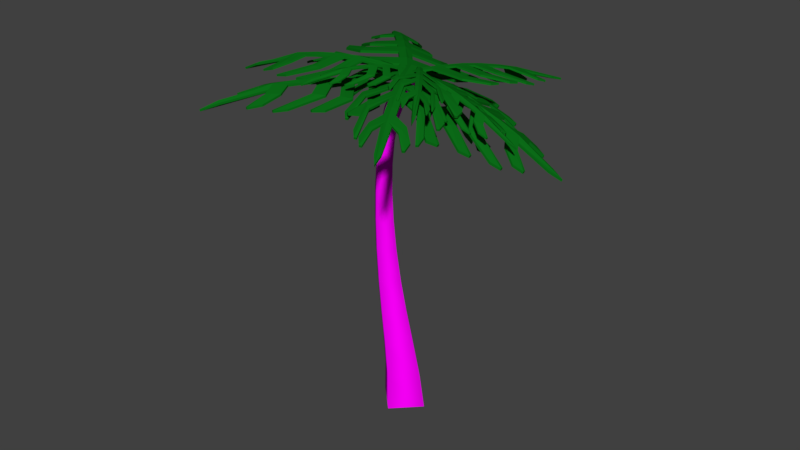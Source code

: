# Source: Palm_Tree3.blend  (saved by Blender 2.78.0; exported with 4.5.12 LTS)
import bpy
from mathutils import Matrix  # noqa: F401  (used for matrix-valued properties, if any)

bpy.ops.wm.read_factory_settings(use_empty=True)
scene = bpy.context.scene
scene.name = 'Scene'

# ---- collections
col_collection_1 = bpy.data.collections.new('Collection 1'); scene.collection.children.link(col_collection_1)

# ---- images (referenced by path relative to the original .blend; pixels are not part of the script)
import os
ASSET_DIR = os.environ.get("B2B_ASSET_DIR", "")  # directory of the original .blend (textures are referenced by path, not embedded)
HERE = os.path.dirname(os.path.abspath(__file__))  # packed textures are extracted next to this script under _unpacked/

def load_image(name, relpath, width, height, colorspace="sRGB"):
    """Load a texture the original file referenced (path relative to the .blend, or extracted next to this script)."""
    p = next((c for c in (os.path.join(HERE, relpath), os.path.join(ASSET_DIR, relpath)) if relpath and os.path.exists(c)), "")
    if p:
        img = bpy.data.images.load(p, check_existing=True)
        img.name = name
    else:  # same state as the original file: an image datablock whose file is absent (Cycles renders it pink)
        img = bpy.data.images.new(name, width, height)
        img.source = "FILE"
        img.filepath = "//" + (relpath or name)
    img.colorspace_settings.name = colorspace
    return img
img_msyop1k_jpg = load_image('msyOp1k.jpg', 'msyOp1k.jpg', 1024, 1024, 'sRGB')

# ---- materials (node trees are filled in below, after node groups)
mat_fronds = bpy.data.materials.new('Fronds')
mat_fronds.alpha_threshold = 0.0
mat_fronds.roughness = 0.5
mat_palm_wood = bpy.data.materials.new('Palm wood')
mat_palm_wood.alpha_threshold = 0.0
mat_palm_wood.roughness = 0.5

# ---- material node trees
mat_fronds.use_nodes = True; mat_fronds.node_tree.nodes.clear()
_N = mat_fronds.node_tree.nodes; _L = mat_fronds.node_tree.links
n0 = _N.new('ShaderNodeOutputMaterial'); n0.name = 'Material Output'; n0.location = (300, 300)
n1 = _N.new('ShaderNodeBsdfDiffuse'); n1.name = 'Diffuse BSDF'; n1.location = (10, 300)
n1.inputs[0].default_value = (0.00354, 0.1523, 0.009197, 1.0)
_L.new(n1.outputs[0], n0.inputs[0])
n0.is_active_output = True
mat_palm_wood.use_nodes = True; mat_palm_wood.node_tree.nodes.clear()
_N = mat_palm_wood.node_tree.nodes; _L = mat_palm_wood.node_tree.links
n0 = _N.new('ShaderNodeOutputMaterial'); n0.name = 'Material Output'; n0.location = (300, 300)
n1 = _N.new('ShaderNodeBsdfDiffuse'); n1.name = 'Diffuse BSDF'; n1.location = (10, 300)
n2 = _N.new('ShaderNodeTexImage'); n2.name = 'Image Texture'; n2.location = (-180, 300)
n2.width = 140
n2.image = img_msyop1k_jpg
_L.new(n1.outputs[0], n0.inputs[0])
_L.new(n2.outputs[0], n1.inputs[0])
n0.is_active_output = True

# ---- world
world_world = bpy.data.worlds.new('World'); scene.world = world_world
world_world.color = (0.05088, 0.05088, 0.05088)
world_world.use_sun_shadow = False
world_world.sun_shadow_jitter_overblur = 0.0
world_world.cycles.sampling_method = 'MANUAL'

# ---- meshes
me_cube_019 = bpy.data.meshes.new('Cube.019')
me_cube_019.from_pydata([(-1.933, -1.603, -0.5323), (-3.375, -2.274, -0.9415), (-3.447, -1.283, -0.5551), (-5.124, -1.747, -1.12), (-4.861, -0.9157, -0.6752), (-6.812, -1.123, -1.422), (-7.07, -0.4682, -0.947), (-7.983, -0.7399, -1.395), (-2.103, -0.2066, -0.1134), (-0.4407, -0.2066, -0.07172), (0.7834, -0.2066, -0.07172), (-3.371, -0.2066, -0.2143), (-5.233, -0.2066, -0.4673), (-1.268, -1.853, -0.5557), (-2.702, -2.524, -0.8923), (-2.774, -1.533, -0.5455), (-4.441, -1.997, -1.027), (-4.18, -1.166, -0.6274), (-6.12, -1.373, -1.283), (-5.907, -0.2066, -0.5885), (-6.375, -0.7181, -0.8512), (-7.284, -0.9898, -1.236), (-9.086, -0.1054, -1.363), (-7.972, -0.8648, -1.388), (-6.801, -0.5931, -0.9031), (-3.78, -0.08166, -0.2161), (-4.597, -1.041, -0.6499), (-6.802, -1.248, -1.412), (-6.33, -0.08166, -0.6293), (-3.188, -1.408, -0.5484), (-5.113, -1.872, -1.114), (-2.503, -0.08166, -0.09555), (-1.68, -1.728, -0.5378), (-0.8291, -0.08166, -0.02915), (-3.365, -2.399, -0.9397), (-2.772, 0.04329, -0.07175), (-1.101, 0.04329, 0.0116), (0.645, 0.04329, 0.01594), (-4.048, 0.04329, -0.2046), (-5.377, 0.04329, -0.4044), (-1.933, 1.69, -0.5323), (-3.375, 2.361, -0.9415), (-3.447, 1.37, -0.5551), (-5.124, 1.833, -1.12), (-4.861, 1.002, -0.6752), (-6.812, 1.21, -1.422), (-6.598, 0.04329, -0.6415), (-7.07, 0.5547, -0.947), (-7.983, 0.8264, -1.395), (-9.946, 0.04329, -1.542), (-2.103, 0.2932, -0.1134), (-0.4407, 0.2932, -0.07172), (0.7834, 0.2932, -0.07172), (-3.371, 0.2932, -0.2143), (-5.233, 0.2932, -0.4673), (-1.268, 1.939, -0.5557), (-2.702, 2.611, -0.8923), (-2.774, 1.62, -0.5455), (-4.441, 2.083, -1.027), (-4.18, 1.252, -0.6274), (-6.12, 1.46, -1.283), (-5.907, 0.2932, -0.5885), (-6.375, 0.8046, -0.8512), (-7.284, 1.076, -1.236), (-9.086, 0.192, -1.363), (-7.972, 0.9514, -1.388), (-6.801, 0.6797, -0.9031), (-3.78, 0.1682, -0.2161), (-4.597, 1.127, -0.6499), (-6.802, 1.335, -1.412), (-6.33, 0.1682, -0.6293), (-3.188, 1.495, -0.5484), (-5.113, 1.958, -1.114), (-2.503, 0.1682, -0.09555), (-1.68, 1.814, -0.5378), (-0.8291, 0.1682, -0.02915), (-3.365, 2.486, -0.9397), (-1.069, 0.04329, -0.0837), (0.677, 0.04329, -0.07936), (-2.74, 0.04329, -0.1671), (-4.016, 0.04329, -0.2999), (-5.345, 0.04329, -0.4997), (-1.901, -1.603, -0.6276), (-3.343, -2.274, -1.037), (-3.415, -1.283, -0.6504), (-5.092, -1.747, -1.215), (-4.829, -0.9157, -0.7705), (-6.78, -1.123, -1.517), (-6.566, 0.04329, -0.7368), (-7.038, -0.4682, -1.042), (-7.951, -0.7399, -1.49), (-9.914, 0.04329, -1.637), (-0.4087, -0.2066, -0.167), (0.8154, -0.2066, -0.167), (-2.071, -0.2066, -0.2087), (-3.339, -0.2066, -0.3096), (-5.201, -0.2066, -0.5626), (-1.236, -1.853, -0.651), (-2.67, -2.524, -0.9876), (-2.742, -1.533, -0.6408), (-4.409, -1.997, -1.122), (-4.148, -1.166, -0.7227), (-6.088, -1.373, -1.378), (-5.874, -0.2066, -0.6838), (-6.343, -0.7181, -0.9465), (-7.252, -0.9898, -1.331), (-9.054, -0.1054, -1.458), (-5.081, -1.872, -1.209), (-3.156, -1.408, -0.6438), (-0.797, -0.08166, -0.1245), (-4.565, -1.041, -0.7452), (-3.748, -0.08166, -0.3114), (-2.471, -0.08166, -0.1909), (-6.77, -1.248, -1.507), (-6.298, -0.08166, -0.7246), (-6.768, -0.5931, -0.9984), (-1.648, -1.728, -0.6331), (-7.94, -0.8648, -1.484), (-3.333, -2.399, -1.035), (-1.901, 1.69, -0.6276), (-3.343, 2.361, -1.037), (-3.415, 1.37, -0.6504), (-5.092, 1.833, -1.215), (-4.829, 1.002, -0.7705), (-6.78, 1.21, -1.517), (-7.038, 0.5547, -1.042), (-7.951, 0.8264, -1.49), (-0.4087, 0.2932, -0.167), (0.8154, 0.2932, -0.167), (-2.071, 0.2932, -0.2087), (-3.339, 0.2932, -0.3096), (-5.201, 0.2932, -0.5626), (-1.236, 1.939, -0.651), (-2.67, 2.611, -0.9876), (-2.742, 1.62, -0.6408), (-4.409, 2.083, -1.122), (-4.148, 1.252, -0.7227), (-6.088, 1.46, -1.378), (-5.874, 0.2932, -0.6838), (-6.343, 0.8046, -0.9465), (-7.252, 1.076, -1.331), (-9.054, 0.192, -1.458), (-5.081, 1.958, -1.209), (-3.156, 1.495, -0.6438), (-0.797, 0.1682, -0.1245), (-4.565, 1.127, -0.7452), (-3.748, 0.1682, -0.3114), (-2.471, 0.1682, -0.1909), (-6.77, 1.335, -1.507), (-6.298, 0.1682, -0.7246), (-6.768, 0.6797, -0.9984), (-1.648, 1.814, -0.6331), (-7.94, 0.9514, -1.484), (-3.333, 2.486, -1.035)], [], [(2, 29, 30, 3), (36, 33, 9, 10, 37), (38, 25, 26, 4), (36, 33, 9, 8, 31, 35), (4, 26, 27, 5), (35, 31, 8, 11, 25, 38), (39, 12, 19, 28, 46), (38, 25, 11, 12, 39), (46, 28, 24, 6), (36, 33, 32, 0), (6, 24, 23, 7), (0, 32, 34, 1), (46, 28, 19, 22, 49), (35, 31, 29, 2), (24, 20, 21, 23), (25, 11, 17, 26), (26, 17, 18, 27), (28, 19, 20, 24), (31, 8, 15, 29), (29, 15, 16, 30), (33, 9, 13, 32), (32, 13, 14, 34), (42, 43, 72, 71), (36, 37, 52, 51, 75), (38, 44, 68, 67), (36, 35, 73, 50, 51, 75), (44, 45, 69, 68), (35, 38, 67, 53, 50, 73), (39, 46, 70, 61, 54), (38, 39, 54, 53, 67), (46, 47, 66, 70), (36, 40, 74, 75), (47, 48, 65, 66), (40, 41, 76, 74), (46, 49, 64, 61, 70), (35, 42, 71, 73), (66, 65, 63, 62), (67, 68, 59, 53), (68, 69, 60, 59), (70, 66, 62, 61), (73, 71, 57, 50), (71, 72, 58, 57), (75, 74, 55, 51), (74, 76, 56, 55), (84, 85, 107, 108), (77, 78, 93, 92, 109), (80, 86, 110, 111), (77, 79, 112, 94, 92, 109), (86, 87, 113, 110), (79, 80, 111, 95, 94, 112), (81, 88, 114, 103, 96), (80, 81, 96, 95, 111), (88, 89, 115, 114), (77, 82, 116, 109), (89, 90, 117, 115), (82, 83, 118, 116), (88, 91, 106, 103, 114), (79, 84, 108, 112), (115, 117, 105, 104), (111, 110, 101, 95), (110, 113, 102, 101), (114, 115, 104, 103), (112, 108, 99, 94), (108, 107, 100, 99), (109, 116, 97, 92), (116, 118, 98, 97), (121, 143, 142, 122), (77, 144, 127, 128, 78), (80, 146, 145, 123), (77, 144, 127, 129, 147, 79), (123, 145, 148, 124), (79, 147, 129, 130, 146, 80), (81, 131, 138, 149, 88), (80, 146, 130, 131, 81), (88, 149, 150, 125), (77, 144, 151, 119), (125, 150, 152, 126), (119, 151, 153, 120), (88, 149, 138, 141, 91), (79, 147, 143, 121), (150, 139, 140, 152), (146, 130, 136, 145), (145, 136, 137, 148), (149, 138, 139, 150), (147, 129, 134, 143), (143, 134, 135, 142), (144, 127, 132, 151), (151, 132, 133, 153), (51, 55, 132, 127), (18, 17, 101, 102), (55, 56, 133, 132), (19, 12, 96, 103), (50, 57, 134, 129), (20, 19, 103, 104), (57, 58, 135, 134), (21, 20, 104, 105), (69, 45, 124, 148), (53, 59, 136, 130), (22, 19, 103, 106), (59, 60, 137, 136), (3, 30, 107, 85), (30, 16, 100, 107), (54, 61, 138, 131), (61, 62, 139, 138), (37, 10, 93, 78), (36, 0, 82, 77), (62, 63, 140, 139), (0, 1, 83, 82), (61, 64, 141, 138), (35, 2, 84, 79), (72, 43, 122, 142), (58, 72, 142, 135), (2, 3, 85, 84), (1, 34, 118, 83), (38, 4, 86, 80), (52, 37, 78, 128), (27, 18, 102, 113), (4, 5, 87, 86), (40, 36, 77, 119), (46, 6, 89, 88), (41, 40, 119, 120), (6, 7, 90, 89), (76, 41, 120, 153), (42, 35, 79, 121), (60, 69, 148, 137), (43, 42, 121, 122), (23, 21, 105, 117), (10, 9, 92, 93), (44, 38, 80, 123), (34, 14, 98, 118), (8, 9, 92, 94), (45, 44, 123, 124), (49, 22, 106, 91), (11, 8, 94, 95), (47, 46, 88, 125), (7, 23, 117, 90), (12, 11, 95, 96), (48, 47, 125, 126), (13, 9, 92, 97), (63, 65, 152, 140), (51, 52, 128, 127), (14, 13, 97, 98), (56, 76, 153, 133), (51, 50, 129, 127), (15, 8, 94, 99), (64, 49, 91, 141), (50, 53, 130, 129), (16, 15, 99, 100), (65, 48, 126, 152), (53, 54, 131, 130), (5, 27, 113, 87), (17, 11, 95, 101)])
me_cube_019.materials.append(mat_fronds)
me_cube_019.use_remesh_preserve_volume = False
me_cube_019.use_remesh_preserve_attributes = False
me_cube_019.use_mirror_vertex_groups = False
me_cube_019.update()
me_cube_018 = bpy.data.meshes.new('Cube.018')
me_cube_018.from_pydata([(-1.933, -1.603, -0.5323), (-3.375, -2.274, -0.9415), (-3.447, -1.283, -0.5551), (-5.124, -1.747, -1.12), (-4.861, -0.9157, -0.6752), (-6.812, -1.123, -1.422), (-7.07, -0.4682, -0.947), (-7.983, -0.7399, -1.395), (-2.103, -0.2066, -0.1134), (-0.4407, -0.2066, -0.07172), (0.7834, -0.2066, -0.07172), (-3.371, -0.2066, -0.2143), (-5.233, -0.2066, -0.4673), (-1.268, -1.853, -0.5557), (-2.702, -2.524, -0.8923), (-2.774, -1.533, -0.5455), (-4.441, -1.997, -1.027), (-4.18, -1.166, -0.6274), (-6.12, -1.373, -1.283), (-5.907, -0.2066, -0.5885), (-6.375, -0.7181, -0.8512), (-7.284, -0.9898, -1.236), (-9.086, -0.1054, -1.363), (-7.972, -0.8648, -1.388), (-6.801, -0.5931, -0.9031), (-3.78, -0.08166, -0.2161), (-4.597, -1.041, -0.6499), (-6.802, -1.248, -1.412), (-6.33, -0.08166, -0.6293), (-3.188, -1.408, -0.5484), (-5.113, -1.872, -1.114), (-2.503, -0.08166, -0.09555), (-1.68, -1.728, -0.5378), (-0.8291, -0.08166, -0.02915), (-3.365, -2.399, -0.9397), (-2.772, 0.04329, -0.07175), (-1.101, 0.04329, 0.0116), (0.645, 0.04329, 0.01594), (-4.048, 0.04329, -0.2046), (-5.377, 0.04329, -0.4044), (-1.933, 1.69, -0.5323), (-3.375, 2.361, -0.9415), (-3.447, 1.37, -0.5551), (-5.124, 1.833, -1.12), (-4.861, 1.002, -0.6752), (-6.812, 1.21, -1.422), (-6.598, 0.04329, -0.6415), (-7.07, 0.5547, -0.947), (-7.983, 0.8264, -1.395), (-9.946, 0.04329, -1.542), (-2.103, 0.2932, -0.1134), (-0.4407, 0.2932, -0.07172), (0.7834, 0.2932, -0.07172), (-3.371, 0.2932, -0.2143), (-5.233, 0.2932, -0.4673), (-1.268, 1.939, -0.5557), (-2.702, 2.611, -0.8923), (-2.774, 1.62, -0.5455), (-4.441, 2.083, -1.027), (-4.18, 1.252, -0.6274), (-6.12, 1.46, -1.283), (-5.907, 0.2932, -0.5885), (-6.375, 0.8046, -0.8512), (-7.284, 1.076, -1.236), (-9.086, 0.192, -1.363), (-7.972, 0.9514, -1.388), (-6.801, 0.6797, -0.9031), (-3.78, 0.1682, -0.2161), (-4.597, 1.127, -0.6499), (-6.802, 1.335, -1.412), (-6.33, 0.1682, -0.6293), (-3.188, 1.495, -0.5484), (-5.113, 1.958, -1.114), (-2.503, 0.1682, -0.09555), (-1.68, 1.814, -0.5378), (-0.8291, 0.1682, -0.02915), (-3.365, 2.486, -0.9397), (-1.069, 0.04329, -0.0837), (0.677, 0.04329, -0.07936), (-2.74, 0.04329, -0.1671), (-4.016, 0.04329, -0.2999), (-5.345, 0.04329, -0.4997), (-1.901, -1.603, -0.6276), (-3.343, -2.274, -1.037), (-3.415, -1.283, -0.6504), (-5.092, -1.747, -1.215), (-4.829, -0.9157, -0.7705), (-6.78, -1.123, -1.517), (-6.566, 0.04329, -0.7368), (-7.038, -0.4682, -1.042), (-7.951, -0.7399, -1.49), (-9.914, 0.04329, -1.637), (-0.4087, -0.2066, -0.167), (0.8154, -0.2066, -0.167), (-2.071, -0.2066, -0.2087), (-3.339, -0.2066, -0.3096), (-5.201, -0.2066, -0.5626), (-1.236, -1.853, -0.651), (-2.67, -2.524, -0.9876), (-2.742, -1.533, -0.6408), (-4.409, -1.997, -1.122), (-4.148, -1.166, -0.7227), (-6.088, -1.373, -1.378), (-5.874, -0.2066, -0.6838), (-6.343, -0.7181, -0.9465), (-7.252, -0.9898, -1.331), (-9.054, -0.1054, -1.458), (-5.081, -1.872, -1.209), (-3.156, -1.408, -0.6438), (-0.797, -0.08166, -0.1245), (-4.565, -1.041, -0.7452), (-3.748, -0.08166, -0.3114), (-2.471, -0.08166, -0.1909), (-6.77, -1.248, -1.507), (-6.298, -0.08166, -0.7246), (-6.768, -0.5931, -0.9984), (-1.648, -1.728, -0.6331), (-7.94, -0.8648, -1.484), (-3.333, -2.399, -1.035), (-1.901, 1.69, -0.6276), (-3.343, 2.361, -1.037), (-3.415, 1.37, -0.6504), (-5.092, 1.833, -1.215), (-4.829, 1.002, -0.7705), (-6.78, 1.21, -1.517), (-7.038, 0.5547, -1.042), (-7.951, 0.8264, -1.49), (-0.4087, 0.2932, -0.167), (0.8154, 0.2932, -0.167), (-2.071, 0.2932, -0.2087), (-3.339, 0.2932, -0.3096), (-5.201, 0.2932, -0.5626), (-1.236, 1.939, -0.651), (-2.67, 2.611, -0.9876), (-2.742, 1.62, -0.6408), (-4.409, 2.083, -1.122), (-4.148, 1.252, -0.7227), (-6.088, 1.46, -1.378), (-5.874, 0.2932, -0.6838), (-6.343, 0.8046, -0.9465), (-7.252, 1.076, -1.331), (-9.054, 0.192, -1.458), (-5.081, 1.958, -1.209), (-3.156, 1.495, -0.6438), (-0.797, 0.1682, -0.1245), (-4.565, 1.127, -0.7452), (-3.748, 0.1682, -0.3114), (-2.471, 0.1682, -0.1909), (-6.77, 1.335, -1.507), (-6.298, 0.1682, -0.7246), (-6.768, 0.6797, -0.9984), (-1.648, 1.814, -0.6331), (-7.94, 0.9514, -1.484), (-3.333, 2.486, -1.035)], [], [(2, 29, 30, 3), (36, 33, 9, 10, 37), (38, 25, 26, 4), (36, 33, 9, 8, 31, 35), (4, 26, 27, 5), (35, 31, 8, 11, 25, 38), (39, 12, 19, 28, 46), (38, 25, 11, 12, 39), (46, 28, 24, 6), (36, 33, 32, 0), (6, 24, 23, 7), (0, 32, 34, 1), (46, 28, 19, 22, 49), (35, 31, 29, 2), (24, 20, 21, 23), (25, 11, 17, 26), (26, 17, 18, 27), (28, 19, 20, 24), (31, 8, 15, 29), (29, 15, 16, 30), (33, 9, 13, 32), (32, 13, 14, 34), (42, 43, 72, 71), (36, 37, 52, 51, 75), (38, 44, 68, 67), (36, 35, 73, 50, 51, 75), (44, 45, 69, 68), (35, 38, 67, 53, 50, 73), (39, 46, 70, 61, 54), (38, 39, 54, 53, 67), (46, 47, 66, 70), (36, 40, 74, 75), (47, 48, 65, 66), (40, 41, 76, 74), (46, 49, 64, 61, 70), (35, 42, 71, 73), (66, 65, 63, 62), (67, 68, 59, 53), (68, 69, 60, 59), (70, 66, 62, 61), (73, 71, 57, 50), (71, 72, 58, 57), (75, 74, 55, 51), (74, 76, 56, 55), (84, 85, 107, 108), (77, 78, 93, 92, 109), (80, 86, 110, 111), (77, 79, 112, 94, 92, 109), (86, 87, 113, 110), (79, 80, 111, 95, 94, 112), (81, 88, 114, 103, 96), (80, 81, 96, 95, 111), (88, 89, 115, 114), (77, 82, 116, 109), (89, 90, 117, 115), (82, 83, 118, 116), (88, 91, 106, 103, 114), (79, 84, 108, 112), (115, 117, 105, 104), (111, 110, 101, 95), (110, 113, 102, 101), (114, 115, 104, 103), (112, 108, 99, 94), (108, 107, 100, 99), (109, 116, 97, 92), (116, 118, 98, 97), (121, 143, 142, 122), (77, 144, 127, 128, 78), (80, 146, 145, 123), (77, 144, 127, 129, 147, 79), (123, 145, 148, 124), (79, 147, 129, 130, 146, 80), (81, 131, 138, 149, 88), (80, 146, 130, 131, 81), (88, 149, 150, 125), (77, 144, 151, 119), (125, 150, 152, 126), (119, 151, 153, 120), (88, 149, 138, 141, 91), (79, 147, 143, 121), (150, 139, 140, 152), (146, 130, 136, 145), (145, 136, 137, 148), (149, 138, 139, 150), (147, 129, 134, 143), (143, 134, 135, 142), (144, 127, 132, 151), (151, 132, 133, 153), (51, 55, 132, 127), (18, 17, 101, 102), (55, 56, 133, 132), (19, 12, 96, 103), (50, 57, 134, 129), (20, 19, 103, 104), (57, 58, 135, 134), (21, 20, 104, 105), (69, 45, 124, 148), (53, 59, 136, 130), (22, 19, 103, 106), (59, 60, 137, 136), (3, 30, 107, 85), (30, 16, 100, 107), (54, 61, 138, 131), (61, 62, 139, 138), (37, 10, 93, 78), (36, 0, 82, 77), (62, 63, 140, 139), (0, 1, 83, 82), (61, 64, 141, 138), (35, 2, 84, 79), (72, 43, 122, 142), (58, 72, 142, 135), (2, 3, 85, 84), (1, 34, 118, 83), (38, 4, 86, 80), (52, 37, 78, 128), (27, 18, 102, 113), (4, 5, 87, 86), (40, 36, 77, 119), (46, 6, 89, 88), (41, 40, 119, 120), (6, 7, 90, 89), (76, 41, 120, 153), (42, 35, 79, 121), (60, 69, 148, 137), (43, 42, 121, 122), (23, 21, 105, 117), (10, 9, 92, 93), (44, 38, 80, 123), (34, 14, 98, 118), (8, 9, 92, 94), (45, 44, 123, 124), (49, 22, 106, 91), (11, 8, 94, 95), (47, 46, 88, 125), (7, 23, 117, 90), (12, 11, 95, 96), (48, 47, 125, 126), (13, 9, 92, 97), (63, 65, 152, 140), (51, 52, 128, 127), (14, 13, 97, 98), (56, 76, 153, 133), (51, 50, 129, 127), (15, 8, 94, 99), (64, 49, 91, 141), (50, 53, 130, 129), (16, 15, 99, 100), (65, 48, 126, 152), (53, 54, 131, 130), (5, 27, 113, 87), (17, 11, 95, 101)])
me_cube_018.materials.append(mat_fronds)
me_cube_018.use_remesh_preserve_volume = False
me_cube_018.use_remesh_preserve_attributes = False
me_cube_018.use_mirror_vertex_groups = False
me_cube_018.update()
me_cube_017 = bpy.data.meshes.new('Cube.017')
me_cube_017.from_pydata([(-1.933, -1.603, -0.5323), (-3.398, -2.274, -0.9645), (-3.461, -1.283, -0.5698), (-5.269, -1.756, -1.198), (-4.951, -0.9196, -0.7311), (-7.157, -1.144, -1.607), (-7.422, -0.49, -1.133), (-8.496, -0.7606, -1.725), (-2.103, -0.2066, -0.1134), (-0.4407, -0.2066, -0.07172), (0.7834, -0.2066, -0.07172), (-3.375, -0.2064, -0.2191), (-5.334, -0.2114, -0.5283), (-1.268, -1.853, -0.5557), (-2.709, -2.524, -0.899), (-2.776, -1.533, -0.5479), (-4.526, -2.0, -1.08), (-4.224, -1.166, -0.6632), (-6.377, -1.39, -1.413), (-6.08, -0.2174, -0.6797), (-6.633, -0.7351, -0.9819), (-7.697, -1.013, -1.468), (-9.747, -0.1128, -1.89), (-8.49, -0.8857, -1.722), (-7.116, -0.6134, -1.066), (-3.792, -0.08122, -0.2289), (-4.667, -1.043, -0.6978), (-7.15, -1.27, -1.599), (-6.552, -0.09624, -0.7431), (-3.197, -1.408, -0.5573), (-5.261, -1.881, -1.193), (-2.503, -0.08166, -0.09555), (-1.68, -1.728, -0.5378), (-0.8291, -0.08166, -0.02915), (-3.389, -2.399, -0.9633), (-2.772, 0.04329, -0.07175), (-1.101, 0.04329, 0.0116), (0.645, 0.04329, 0.01594), (-4.067, 0.04393, -0.2241), (-5.483, 0.03809, -0.468), (-1.933, 1.69, -0.5323), (-3.375, 2.361, -0.9419), (-3.449, 1.37, -0.5576), (-5.189, 1.831, -1.161), (-4.918, 1.001, -0.7152), (-7.053, 1.194, -1.545), (-6.853, 0.02652, -0.7712), (-7.38, 0.5348, -1.108), (-8.406, 0.8073, -1.656), (-10.71, 0.06928, -2.33), (-2.103, 0.2932, -0.1134), (-0.4407, 0.2932, -0.07172), (0.7834, 0.2932, -0.07172), (-3.374, 0.2933, -0.2175), (-5.324, 0.2891, -0.5239), (-1.268, 1.939, -0.5557), (-2.702, 2.611, -0.8923), (-2.774, 1.62, -0.5455), (-4.466, 2.083, -1.049), (-4.199, 1.253, -0.6469), (-6.278, 1.449, -1.362), (-6.067, 0.2832, -0.6734), (-6.582, 0.7908, -0.9551), (-7.599, 1.057, -1.404), (-9.728, 0.1842, -1.872), (-8.387, 0.9323, -1.643), (-7.067, 0.662, -1.038), (-3.791, 0.1686, -0.2275), (-4.637, 1.127, -0.6816), (-7.036, 1.32, -1.532), (-6.545, 0.1541, -0.7392), (-3.188, 1.495, -0.5487), (-5.175, 1.956, -1.154), (-2.503, 0.1682, -0.09555), (-1.68, 1.814, -0.5378), (-0.8291, 0.1682, -0.02915), (-3.365, 2.486, -0.9399), (-1.069, 0.04329, -0.0837), (0.677, 0.04329, -0.07937), (-2.74, 0.04329, -0.1671), (-4.035, 0.04392, -0.3197), (-5.452, 0.03792, -0.5629), (-1.901, -1.603, -0.6276), (-3.367, -2.274, -1.06), (-3.429, -1.283, -0.6653), (-5.236, -1.756, -1.292), (-4.919, -0.9197, -0.826), (-7.119, -1.144, -1.7), (-6.82, 0.02647, -0.8657), (-7.387, -0.4898, -1.227), (-8.454, -0.7596, -1.817), (-10.65, 0.07169, -2.42), (-0.4087, -0.2066, -0.167), (0.8154, -0.2066, -0.167), (-2.071, -0.2066, -0.2087), (-3.343, -0.2064, -0.3145), (-5.302, -0.2115, -0.6233), (-1.236, -1.853, -0.651), (-2.677, -2.524, -0.9943), (-2.744, -1.533, -0.6433), (-4.494, -2.001, -1.175), (-4.192, -1.166, -0.7584), (-6.341, -1.39, -1.506), (-6.048, -0.2176, -0.7744), (-6.6, -0.7351, -1.076), (-7.66, -1.012, -1.561), (-9.701, -0.1111, -1.982), (-5.228, -1.881, -1.287), (-3.165, -1.408, -0.6527), (-0.797, -0.08166, -0.1245), (-4.636, -1.043, -0.7928), (-3.76, -0.08121, -0.3244), (-2.471, -0.08166, -0.1909), (-7.113, -1.269, -1.692), (-6.52, -0.09633, -0.8376), (-7.082, -0.6133, -1.16), (-1.648, -1.728, -0.6331), (-8.449, -0.8848, -1.814), (-3.357, -2.399, -1.059), (-1.901, 1.69, -0.6276), (-3.343, 2.361, -1.037), (-3.417, 1.37, -0.6528), (-5.155, 1.831, -1.255), (-4.886, 1.001, -0.81), (-7.013, 1.195, -1.637), (-7.344, 0.5351, -1.201), (-8.362, 0.8082, -1.746), (-0.4087, 0.2932, -0.167), (0.8154, 0.2932, -0.167), (-2.071, 0.2932, -0.2087), (-3.342, 0.2933, -0.3129), (-5.293, 0.289, -0.6187), (-1.236, 1.939, -0.651), (-2.67, 2.611, -0.9876), (-2.742, 1.62, -0.6408), (-4.433, 2.083, -1.143), (-4.167, 1.253, -0.7419), (-6.241, 1.45, -1.455), (-6.035, 0.2831, -0.7679), (-6.548, 0.7909, -1.049), (-7.559, 1.058, -1.496), (-9.681, 0.1858, -1.963), (-5.141, 1.956, -1.248), (-3.156, 1.495, -0.644), (-0.797, 0.1682, -0.1245), (-4.604, 1.127, -0.7764), (-3.759, 0.1686, -0.323), (-2.471, 0.1682, -0.1909), (-6.997, 1.32, -1.623), (-6.512, 0.154, -0.8336), (-7.032, 0.6622, -1.132), (-1.648, 1.814, -0.6331), (-8.343, 0.9332, -1.733), (-3.333, 2.486, -1.035)], [], [(2, 29, 30, 3), (36, 33, 9, 10, 37), (38, 25, 26, 4), (36, 33, 9, 8, 31, 35), (4, 26, 27, 5), (35, 31, 8, 11, 25, 38), (39, 12, 19, 28, 46), (38, 25, 11, 12, 39), (46, 28, 24, 6), (36, 33, 32, 0), (6, 24, 23, 7), (0, 32, 34, 1), (46, 28, 19, 22, 49), (35, 31, 29, 2), (24, 20, 21, 23), (25, 11, 17, 26), (26, 17, 18, 27), (28, 19, 20, 24), (31, 8, 15, 29), (29, 15, 16, 30), (33, 9, 13, 32), (32, 13, 14, 34), (42, 43, 72, 71), (36, 37, 52, 51, 75), (38, 44, 68, 67), (36, 35, 73, 50, 51, 75), (44, 45, 69, 68), (35, 38, 67, 53, 50, 73), (39, 46, 70, 61, 54), (38, 39, 54, 53, 67), (46, 47, 66, 70), (36, 40, 74, 75), (47, 48, 65, 66), (40, 41, 76, 74), (46, 49, 64, 61, 70), (35, 42, 71, 73), (66, 65, 63, 62), (67, 68, 59, 53), (68, 69, 60, 59), (70, 66, 62, 61), (73, 71, 57, 50), (71, 72, 58, 57), (75, 74, 55, 51), (74, 76, 56, 55), (84, 85, 107, 108), (77, 78, 93, 92, 109), (80, 86, 110, 111), (77, 79, 112, 94, 92, 109), (86, 87, 113, 110), (79, 80, 111, 95, 94, 112), (81, 88, 114, 103, 96), (80, 81, 96, 95, 111), (88, 89, 115, 114), (77, 82, 116, 109), (89, 90, 117, 115), (82, 83, 118, 116), (88, 91, 106, 103, 114), (79, 84, 108, 112), (115, 117, 105, 104), (111, 110, 101, 95), (110, 113, 102, 101), (114, 115, 104, 103), (112, 108, 99, 94), (108, 107, 100, 99), (109, 116, 97, 92), (116, 118, 98, 97), (121, 143, 142, 122), (77, 144, 127, 128, 78), (80, 146, 145, 123), (77, 144, 127, 129, 147, 79), (123, 145, 148, 124), (79, 147, 129, 130, 146, 80), (81, 131, 138, 149, 88), (80, 146, 130, 131, 81), (88, 149, 150, 125), (77, 144, 151, 119), (125, 150, 152, 126), (119, 151, 153, 120), (88, 149, 138, 141, 91), (79, 147, 143, 121), (150, 139, 140, 152), (146, 130, 136, 145), (145, 136, 137, 148), (149, 138, 139, 150), (147, 129, 134, 143), (143, 134, 135, 142), (144, 127, 132, 151), (151, 132, 133, 153), (51, 55, 132, 127), (18, 17, 101, 102), (55, 56, 133, 132), (19, 12, 96, 103), (50, 57, 134, 129), (20, 19, 103, 104), (57, 58, 135, 134), (21, 20, 104, 105), (69, 45, 124, 148), (53, 59, 136, 130), (22, 19, 103, 106), (59, 60, 137, 136), (3, 30, 107, 85), (30, 16, 100, 107), (54, 61, 138, 131), (61, 62, 139, 138), (37, 10, 93, 78), (36, 0, 82, 77), (62, 63, 140, 139), (0, 1, 83, 82), (61, 64, 141, 138), (35, 2, 84, 79), (72, 43, 122, 142), (58, 72, 142, 135), (2, 3, 85, 84), (1, 34, 118, 83), (38, 4, 86, 80), (52, 37, 78, 128), (27, 18, 102, 113), (4, 5, 87, 86), (40, 36, 77, 119), (46, 6, 89, 88), (41, 40, 119, 120), (6, 7, 90, 89), (76, 41, 120, 153), (42, 35, 79, 121), (60, 69, 148, 137), (43, 42, 121, 122), (23, 21, 105, 117), (10, 9, 92, 93), (44, 38, 80, 123), (34, 14, 98, 118), (8, 9, 92, 94), (45, 44, 123, 124), (49, 22, 106, 91), (11, 8, 94, 95), (47, 46, 88, 125), (7, 23, 117, 90), (12, 11, 95, 96), (48, 47, 125, 126), (13, 9, 92, 97), (63, 65, 152, 140), (51, 52, 128, 127), (14, 13, 97, 98), (56, 76, 153, 133), (51, 50, 129, 127), (15, 8, 94, 99), (64, 49, 91, 141), (50, 53, 130, 129), (16, 15, 99, 100), (65, 48, 126, 152), (53, 54, 131, 130), (5, 27, 113, 87), (17, 11, 95, 101)])
me_cube_017.materials.append(mat_fronds)
me_cube_017.use_remesh_preserve_volume = False
me_cube_017.use_remesh_preserve_attributes = False
me_cube_017.use_mirror_vertex_groups = False
me_cube_017.update()
me_cube_016 = bpy.data.meshes.new('Cube.016')
me_cube_016.from_pydata([(-1.933, -1.603, -0.5323), (-3.398, -2.274, -0.9645), (-3.461, -1.283, -0.5698), (-5.269, -1.756, -1.198), (-4.951, -0.9196, -0.7311), (-7.157, -1.144, -1.607), (-7.422, -0.49, -1.133), (-8.496, -0.7606, -1.725), (-2.103, -0.2066, -0.1134), (-0.4407, -0.2066, -0.07172), (0.7834, -0.2066, -0.07172), (-3.375, -0.2064, -0.2191), (-5.334, -0.2114, -0.5283), (-1.268, -1.853, -0.5557), (-2.709, -2.524, -0.899), (-2.776, -1.533, -0.5479), (-4.526, -2.0, -1.08), (-4.224, -1.166, -0.6632), (-6.377, -1.39, -1.413), (-6.08, -0.2174, -0.6797), (-6.633, -0.7351, -0.9819), (-7.697, -1.013, -1.468), (-9.747, -0.1128, -1.89), (-8.49, -0.8857, -1.722), (-7.116, -0.6134, -1.066), (-3.792, -0.08122, -0.2289), (-4.667, -1.043, -0.6978), (-7.15, -1.27, -1.599), (-6.552, -0.09624, -0.7431), (-3.197, -1.408, -0.5573), (-5.261, -1.881, -1.193), (-2.503, -0.08166, -0.09555), (-1.68, -1.728, -0.5378), (-0.8291, -0.08166, -0.02915), (-3.389, -2.399, -0.9633), (-2.772, 0.04329, -0.07175), (-1.101, 0.04329, 0.0116), (0.645, 0.04329, 0.01594), (-4.067, 0.04393, -0.2241), (-5.483, 0.03809, -0.468), (-1.933, 1.69, -0.5323), (-3.375, 2.361, -0.9419), (-3.449, 1.37, -0.5576), (-5.189, 1.831, -1.161), (-4.918, 1.001, -0.7152), (-7.053, 1.194, -1.545), (-6.853, 0.02652, -0.7712), (-7.38, 0.5348, -1.108), (-8.406, 0.8073, -1.656), (-10.71, 0.06928, -2.33), (-2.103, 0.2932, -0.1134), (-0.4407, 0.2932, -0.07172), (0.7834, 0.2932, -0.07172), (-3.374, 0.2933, -0.2175), (-5.324, 0.2891, -0.5239), (-1.268, 1.939, -0.5557), (-2.702, 2.611, -0.8923), (-2.774, 1.62, -0.5455), (-4.466, 2.083, -1.049), (-4.199, 1.253, -0.6469), (-6.278, 1.449, -1.362), (-6.067, 0.2832, -0.6734), (-6.582, 0.7908, -0.9551), (-7.599, 1.057, -1.404), (-9.728, 0.1842, -1.872), (-8.387, 0.9323, -1.643), (-7.067, 0.662, -1.038), (-3.791, 0.1686, -0.2275), (-4.637, 1.127, -0.6816), (-7.036, 1.32, -1.532), (-6.545, 0.1541, -0.7392), (-3.188, 1.495, -0.5487), (-5.175, 1.956, -1.154), (-2.503, 0.1682, -0.09555), (-1.68, 1.814, -0.5378), (-0.8291, 0.1682, -0.02915), (-3.365, 2.486, -0.9399), (-1.069, 0.04329, -0.0837), (0.677, 0.04329, -0.07937), (-2.74, 0.04329, -0.1671), (-4.035, 0.04392, -0.3197), (-5.452, 0.03792, -0.5629), (-1.901, -1.603, -0.6276), (-3.367, -2.274, -1.06), (-3.429, -1.283, -0.6653), (-5.236, -1.756, -1.292), (-4.919, -0.9197, -0.826), (-7.119, -1.144, -1.7), (-6.82, 0.02647, -0.8657), (-7.387, -0.4898, -1.227), (-8.454, -0.7596, -1.817), (-10.65, 0.07169, -2.42), (-0.4087, -0.2066, -0.167), (0.8154, -0.2066, -0.167), (-2.071, -0.2066, -0.2087), (-3.343, -0.2064, -0.3145), (-5.302, -0.2115, -0.6233), (-1.236, -1.853, -0.651), (-2.677, -2.524, -0.9943), (-2.744, -1.533, -0.6433), (-4.494, -2.001, -1.175), (-4.192, -1.166, -0.7584), (-6.341, -1.39, -1.506), (-6.048, -0.2176, -0.7744), (-6.6, -0.7351, -1.076), (-7.66, -1.012, -1.561), (-9.701, -0.1111, -1.982), (-5.228, -1.881, -1.287), (-3.165, -1.408, -0.6527), (-0.797, -0.08166, -0.1245), (-4.636, -1.043, -0.7928), (-3.76, -0.08121, -0.3244), (-2.471, -0.08166, -0.1909), (-7.113, -1.269, -1.692), (-6.52, -0.09633, -0.8376), (-7.082, -0.6133, -1.16), (-1.648, -1.728, -0.6331), (-8.449, -0.8848, -1.814), (-3.357, -2.399, -1.059), (-1.901, 1.69, -0.6276), (-3.343, 2.361, -1.037), (-3.417, 1.37, -0.6528), (-5.155, 1.831, -1.255), (-4.886, 1.001, -0.81), (-7.013, 1.195, -1.637), (-7.344, 0.5351, -1.201), (-8.362, 0.8082, -1.746), (-0.4087, 0.2932, -0.167), (0.8154, 0.2932, -0.167), (-2.071, 0.2932, -0.2087), (-3.342, 0.2933, -0.3129), (-5.293, 0.289, -0.6187), (-1.236, 1.939, -0.651), (-2.67, 2.611, -0.9876), (-2.742, 1.62, -0.6408), (-4.433, 2.083, -1.143), (-4.167, 1.253, -0.7419), (-6.241, 1.45, -1.455), (-6.035, 0.2831, -0.7679), (-6.548, 0.7909, -1.049), (-7.559, 1.058, -1.496), (-9.681, 0.1858, -1.963), (-5.141, 1.956, -1.248), (-3.156, 1.495, -0.644), (-0.797, 0.1682, -0.1245), (-4.604, 1.127, -0.7764), (-3.759, 0.1686, -0.323), (-2.471, 0.1682, -0.1909), (-6.997, 1.32, -1.623), (-6.512, 0.154, -0.8336), (-7.032, 0.6622, -1.132), (-1.648, 1.814, -0.6331), (-8.343, 0.9332, -1.733), (-3.333, 2.486, -1.035)], [], [(2, 29, 30, 3), (36, 33, 9, 10, 37), (38, 25, 26, 4), (36, 33, 9, 8, 31, 35), (4, 26, 27, 5), (35, 31, 8, 11, 25, 38), (39, 12, 19, 28, 46), (38, 25, 11, 12, 39), (46, 28, 24, 6), (36, 33, 32, 0), (6, 24, 23, 7), (0, 32, 34, 1), (46, 28, 19, 22, 49), (35, 31, 29, 2), (24, 20, 21, 23), (25, 11, 17, 26), (26, 17, 18, 27), (28, 19, 20, 24), (31, 8, 15, 29), (29, 15, 16, 30), (33, 9, 13, 32), (32, 13, 14, 34), (42, 43, 72, 71), (36, 37, 52, 51, 75), (38, 44, 68, 67), (36, 35, 73, 50, 51, 75), (44, 45, 69, 68), (35, 38, 67, 53, 50, 73), (39, 46, 70, 61, 54), (38, 39, 54, 53, 67), (46, 47, 66, 70), (36, 40, 74, 75), (47, 48, 65, 66), (40, 41, 76, 74), (46, 49, 64, 61, 70), (35, 42, 71, 73), (66, 65, 63, 62), (67, 68, 59, 53), (68, 69, 60, 59), (70, 66, 62, 61), (73, 71, 57, 50), (71, 72, 58, 57), (75, 74, 55, 51), (74, 76, 56, 55), (84, 85, 107, 108), (77, 78, 93, 92, 109), (80, 86, 110, 111), (77, 79, 112, 94, 92, 109), (86, 87, 113, 110), (79, 80, 111, 95, 94, 112), (81, 88, 114, 103, 96), (80, 81, 96, 95, 111), (88, 89, 115, 114), (77, 82, 116, 109), (89, 90, 117, 115), (82, 83, 118, 116), (88, 91, 106, 103, 114), (79, 84, 108, 112), (115, 117, 105, 104), (111, 110, 101, 95), (110, 113, 102, 101), (114, 115, 104, 103), (112, 108, 99, 94), (108, 107, 100, 99), (109, 116, 97, 92), (116, 118, 98, 97), (121, 143, 142, 122), (77, 144, 127, 128, 78), (80, 146, 145, 123), (77, 144, 127, 129, 147, 79), (123, 145, 148, 124), (79, 147, 129, 130, 146, 80), (81, 131, 138, 149, 88), (80, 146, 130, 131, 81), (88, 149, 150, 125), (77, 144, 151, 119), (125, 150, 152, 126), (119, 151, 153, 120), (88, 149, 138, 141, 91), (79, 147, 143, 121), (150, 139, 140, 152), (146, 130, 136, 145), (145, 136, 137, 148), (149, 138, 139, 150), (147, 129, 134, 143), (143, 134, 135, 142), (144, 127, 132, 151), (151, 132, 133, 153), (51, 55, 132, 127), (18, 17, 101, 102), (55, 56, 133, 132), (19, 12, 96, 103), (50, 57, 134, 129), (20, 19, 103, 104), (57, 58, 135, 134), (21, 20, 104, 105), (69, 45, 124, 148), (53, 59, 136, 130), (22, 19, 103, 106), (59, 60, 137, 136), (3, 30, 107, 85), (30, 16, 100, 107), (54, 61, 138, 131), (61, 62, 139, 138), (37, 10, 93, 78), (36, 0, 82, 77), (62, 63, 140, 139), (0, 1, 83, 82), (61, 64, 141, 138), (35, 2, 84, 79), (72, 43, 122, 142), (58, 72, 142, 135), (2, 3, 85, 84), (1, 34, 118, 83), (38, 4, 86, 80), (52, 37, 78, 128), (27, 18, 102, 113), (4, 5, 87, 86), (40, 36, 77, 119), (46, 6, 89, 88), (41, 40, 119, 120), (6, 7, 90, 89), (76, 41, 120, 153), (42, 35, 79, 121), (60, 69, 148, 137), (43, 42, 121, 122), (23, 21, 105, 117), (10, 9, 92, 93), (44, 38, 80, 123), (34, 14, 98, 118), (8, 9, 92, 94), (45, 44, 123, 124), (49, 22, 106, 91), (11, 8, 94, 95), (47, 46, 88, 125), (7, 23, 117, 90), (12, 11, 95, 96), (48, 47, 125, 126), (13, 9, 92, 97), (63, 65, 152, 140), (51, 52, 128, 127), (14, 13, 97, 98), (56, 76, 153, 133), (51, 50, 129, 127), (15, 8, 94, 99), (64, 49, 91, 141), (50, 53, 130, 129), (16, 15, 99, 100), (65, 48, 126, 152), (53, 54, 131, 130), (5, 27, 113, 87), (17, 11, 95, 101)])
me_cube_016.materials.append(mat_fronds)
me_cube_016.use_remesh_preserve_volume = False
me_cube_016.use_remesh_preserve_attributes = False
me_cube_016.use_mirror_vertex_groups = False
me_cube_016.update()
me_cube_015 = bpy.data.meshes.new('Cube.015')
me_cube_015.from_pydata([(-1.933, -1.603, -0.5323), (-3.375, -2.274, -0.9415), (-3.447, -1.283, -0.5551), (-5.124, -1.747, -1.12), (-4.861, -0.9157, -0.6752), (-6.812, -1.123, -1.422), (-7.07, -0.4682, -0.947), (-7.983, -0.7399, -1.395), (-2.103, -0.2066, -0.1134), (-0.4407, -0.2066, -0.07172), (0.7834, -0.2066, -0.07172), (-3.371, -0.2066, -0.2143), (-5.233, -0.2066, -0.4673), (-1.268, -1.853, -0.5557), (-2.702, -2.524, -0.8923), (-2.774, -1.533, -0.5455), (-4.441, -1.997, -1.027), (-4.18, -1.166, -0.6274), (-6.12, -1.373, -1.283), (-5.907, -0.2066, -0.5885), (-6.375, -0.7181, -0.8512), (-7.284, -0.9898, -1.236), (-9.086, -0.1054, -1.363), (-7.972, -0.8648, -1.388), (-6.801, -0.5931, -0.9031), (-3.78, -0.08166, -0.2161), (-4.597, -1.041, -0.6499), (-6.802, -1.248, -1.412), (-6.33, -0.08166, -0.6293), (-3.188, -1.408, -0.5484), (-5.113, -1.872, -1.114), (-2.503, -0.08166, -0.09555), (-1.68, -1.728, -0.5378), (-0.8291, -0.08166, -0.02915), (-3.365, -2.399, -0.9397), (-2.772, 0.04329, -0.07175), (-1.101, 0.04329, 0.0116), (0.645, 0.04329, 0.01594), (-4.048, 0.04329, -0.2046), (-5.377, 0.04329, -0.4044), (-1.933, 1.69, -0.5323), (-3.375, 2.361, -0.9415), (-3.447, 1.37, -0.5551), (-5.124, 1.833, -1.12), (-4.861, 1.002, -0.6752), (-6.812, 1.21, -1.422), (-6.598, 0.04329, -0.6415), (-7.07, 0.5547, -0.947), (-7.983, 0.8264, -1.395), (-9.946, 0.04329, -1.542), (-2.103, 0.2932, -0.1134), (-0.4407, 0.2932, -0.07172), (0.7834, 0.2932, -0.07172), (-3.371, 0.2932, -0.2143), (-5.233, 0.2932, -0.4673), (-1.268, 1.939, -0.5557), (-2.702, 2.611, -0.8923), (-2.774, 1.62, -0.5455), (-4.441, 2.083, -1.027), (-4.18, 1.252, -0.6274), (-6.12, 1.46, -1.283), (-5.907, 0.2932, -0.5885), (-6.375, 0.8046, -0.8512), (-7.284, 1.076, -1.236), (-9.086, 0.192, -1.363), (-7.972, 0.9514, -1.388), (-6.801, 0.6797, -0.9031), (-3.78, 0.1682, -0.2161), (-4.597, 1.127, -0.6499), (-6.802, 1.335, -1.412), (-6.33, 0.1682, -0.6293), (-3.188, 1.495, -0.5484), (-5.113, 1.958, -1.114), (-2.503, 0.1682, -0.09555), (-1.68, 1.814, -0.5378), (-0.8291, 0.1682, -0.02915), (-3.365, 2.486, -0.9397), (-1.069, 0.04329, -0.0837), (0.677, 0.04329, -0.07936), (-2.74, 0.04329, -0.1671), (-4.016, 0.04329, -0.2999), (-5.345, 0.04329, -0.4997), (-1.901, -1.603, -0.6276), (-3.343, -2.274, -1.037), (-3.415, -1.283, -0.6504), (-5.092, -1.747, -1.215), (-4.829, -0.9157, -0.7705), (-6.78, -1.123, -1.517), (-6.566, 0.04329, -0.7368), (-7.038, -0.4682, -1.042), (-7.951, -0.7399, -1.49), (-9.914, 0.04329, -1.637), (-0.4087, -0.2066, -0.167), (0.8154, -0.2066, -0.167), (-2.071, -0.2066, -0.2087), (-3.339, -0.2066, -0.3096), (-5.201, -0.2066, -0.5626), (-1.236, -1.853, -0.651), (-2.67, -2.524, -0.9876), (-2.742, -1.533, -0.6408), (-4.409, -1.997, -1.122), (-4.148, -1.166, -0.7227), (-6.088, -1.373, -1.378), (-5.874, -0.2066, -0.6838), (-6.343, -0.7181, -0.9465), (-7.252, -0.9898, -1.331), (-9.054, -0.1054, -1.458), (-5.081, -1.872, -1.209), (-3.156, -1.408, -0.6438), (-0.797, -0.08166, -0.1245), (-4.565, -1.041, -0.7452), (-3.748, -0.08166, -0.3114), (-2.471, -0.08166, -0.1909), (-6.77, -1.248, -1.507), (-6.298, -0.08166, -0.7246), (-6.768, -0.5931, -0.9984), (-1.648, -1.728, -0.6331), (-7.94, -0.8648, -1.484), (-3.333, -2.399, -1.035), (-1.901, 1.69, -0.6276), (-3.343, 2.361, -1.037), (-3.415, 1.37, -0.6504), (-5.092, 1.833, -1.215), (-4.829, 1.002, -0.7705), (-6.78, 1.21, -1.517), (-7.038, 0.5547, -1.042), (-7.951, 0.8264, -1.49), (-0.4087, 0.2932, -0.167), (0.8154, 0.2932, -0.167), (-2.071, 0.2932, -0.2087), (-3.339, 0.2932, -0.3096), (-5.201, 0.2932, -0.5626), (-1.236, 1.939, -0.651), (-2.67, 2.611, -0.9876), (-2.742, 1.62, -0.6408), (-4.409, 2.083, -1.122), (-4.148, 1.252, -0.7227), (-6.088, 1.46, -1.378), (-5.874, 0.2932, -0.6838), (-6.343, 0.8046, -0.9465), (-7.252, 1.076, -1.331), (-9.054, 0.192, -1.458), (-5.081, 1.958, -1.209), (-3.156, 1.495, -0.6438), (-0.797, 0.1682, -0.1245), (-4.565, 1.127, -0.7452), (-3.748, 0.1682, -0.3114), (-2.471, 0.1682, -0.1909), (-6.77, 1.335, -1.507), (-6.298, 0.1682, -0.7246), (-6.768, 0.6797, -0.9984), (-1.648, 1.814, -0.6331), (-7.94, 0.9514, -1.484), (-3.333, 2.486, -1.035)], [], [(2, 29, 30, 3), (36, 33, 9, 10, 37), (38, 25, 26, 4), (36, 33, 9, 8, 31, 35), (4, 26, 27, 5), (35, 31, 8, 11, 25, 38), (39, 12, 19, 28, 46), (38, 25, 11, 12, 39), (46, 28, 24, 6), (36, 33, 32, 0), (6, 24, 23, 7), (0, 32, 34, 1), (46, 28, 19, 22, 49), (35, 31, 29, 2), (24, 20, 21, 23), (25, 11, 17, 26), (26, 17, 18, 27), (28, 19, 20, 24), (31, 8, 15, 29), (29, 15, 16, 30), (33, 9, 13, 32), (32, 13, 14, 34), (42, 43, 72, 71), (36, 37, 52, 51, 75), (38, 44, 68, 67), (36, 35, 73, 50, 51, 75), (44, 45, 69, 68), (35, 38, 67, 53, 50, 73), (39, 46, 70, 61, 54), (38, 39, 54, 53, 67), (46, 47, 66, 70), (36, 40, 74, 75), (47, 48, 65, 66), (40, 41, 76, 74), (46, 49, 64, 61, 70), (35, 42, 71, 73), (66, 65, 63, 62), (67, 68, 59, 53), (68, 69, 60, 59), (70, 66, 62, 61), (73, 71, 57, 50), (71, 72, 58, 57), (75, 74, 55, 51), (74, 76, 56, 55), (84, 85, 107, 108), (77, 78, 93, 92, 109), (80, 86, 110, 111), (77, 79, 112, 94, 92, 109), (86, 87, 113, 110), (79, 80, 111, 95, 94, 112), (81, 88, 114, 103, 96), (80, 81, 96, 95, 111), (88, 89, 115, 114), (77, 82, 116, 109), (89, 90, 117, 115), (82, 83, 118, 116), (88, 91, 106, 103, 114), (79, 84, 108, 112), (115, 117, 105, 104), (111, 110, 101, 95), (110, 113, 102, 101), (114, 115, 104, 103), (112, 108, 99, 94), (108, 107, 100, 99), (109, 116, 97, 92), (116, 118, 98, 97), (121, 143, 142, 122), (77, 144, 127, 128, 78), (80, 146, 145, 123), (77, 144, 127, 129, 147, 79), (123, 145, 148, 124), (79, 147, 129, 130, 146, 80), (81, 131, 138, 149, 88), (80, 146, 130, 131, 81), (88, 149, 150, 125), (77, 144, 151, 119), (125, 150, 152, 126), (119, 151, 153, 120), (88, 149, 138, 141, 91), (79, 147, 143, 121), (150, 139, 140, 152), (146, 130, 136, 145), (145, 136, 137, 148), (149, 138, 139, 150), (147, 129, 134, 143), (143, 134, 135, 142), (144, 127, 132, 151), (151, 132, 133, 153), (51, 55, 132, 127), (18, 17, 101, 102), (55, 56, 133, 132), (19, 12, 96, 103), (50, 57, 134, 129), (20, 19, 103, 104), (57, 58, 135, 134), (21, 20, 104, 105), (69, 45, 124, 148), (53, 59, 136, 130), (22, 19, 103, 106), (59, 60, 137, 136), (3, 30, 107, 85), (30, 16, 100, 107), (54, 61, 138, 131), (61, 62, 139, 138), (37, 10, 93, 78), (36, 0, 82, 77), (62, 63, 140, 139), (0, 1, 83, 82), (61, 64, 141, 138), (35, 2, 84, 79), (72, 43, 122, 142), (58, 72, 142, 135), (2, 3, 85, 84), (1, 34, 118, 83), (38, 4, 86, 80), (52, 37, 78, 128), (27, 18, 102, 113), (4, 5, 87, 86), (40, 36, 77, 119), (46, 6, 89, 88), (41, 40, 119, 120), (6, 7, 90, 89), (76, 41, 120, 153), (42, 35, 79, 121), (60, 69, 148, 137), (43, 42, 121, 122), (23, 21, 105, 117), (10, 9, 92, 93), (44, 38, 80, 123), (34, 14, 98, 118), (8, 9, 92, 94), (45, 44, 123, 124), (49, 22, 106, 91), (11, 8, 94, 95), (47, 46, 88, 125), (7, 23, 117, 90), (12, 11, 95, 96), (48, 47, 125, 126), (13, 9, 92, 97), (63, 65, 152, 140), (51, 52, 128, 127), (14, 13, 97, 98), (56, 76, 153, 133), (51, 50, 129, 127), (15, 8, 94, 99), (64, 49, 91, 141), (50, 53, 130, 129), (16, 15, 99, 100), (65, 48, 126, 152), (53, 54, 131, 130), (5, 27, 113, 87), (17, 11, 95, 101)])
me_cube_015.materials.append(mat_fronds)
me_cube_015.use_remesh_preserve_volume = False
me_cube_015.use_remesh_preserve_attributes = False
me_cube_015.use_mirror_vertex_groups = False
me_cube_015.update()
me_cube_013 = bpy.data.meshes.new('Cube.013')
me_cube_013.from_pydata([(-1.933, -1.603, -0.5323), (-3.375, -2.274, -0.9415), (-3.447, -1.283, -0.5551), (-5.124, -1.747, -1.12), (-4.861, -0.9157, -0.6752), (-6.812, -1.123, -1.422), (-7.07, -0.4682, -0.947), (-7.983, -0.7399, -1.395), (-2.103, -0.2066, -0.1134), (-0.4407, -0.2066, -0.07172), (0.7834, -0.2066, -0.07172), (-3.371, -0.2066, -0.2143), (-5.233, -0.2066, -0.4673), (-1.268, -1.853, -0.5557), (-2.702, -2.524, -0.8923), (-2.774, -1.533, -0.5455), (-4.441, -1.997, -1.027), (-4.18, -1.166, -0.6274), (-6.12, -1.373, -1.283), (-5.907, -0.2066, -0.5885), (-6.375, -0.7181, -0.8512), (-7.284, -0.9898, -1.236), (-9.086, -0.1054, -1.363), (-7.972, -0.8648, -1.388), (-6.801, -0.5931, -0.9031), (-3.78, -0.08166, -0.2161), (-4.597, -1.041, -0.6499), (-6.802, -1.248, -1.412), (-6.33, -0.08166, -0.6293), (-3.188, -1.408, -0.5484), (-5.113, -1.872, -1.114), (-2.503, -0.08166, -0.09555), (-1.68, -1.728, -0.5378), (-0.8291, -0.08166, -0.02915), (-3.365, -2.399, -0.9397), (-2.772, 0.04329, -0.07175), (-1.101, 0.04329, 0.0116), (0.645, 0.04329, 0.01594), (-4.048, 0.04329, -0.2046), (-5.377, 0.04329, -0.4044), (-1.933, 1.69, -0.5323), (-3.375, 2.361, -0.9415), (-3.447, 1.37, -0.5551), (-5.124, 1.833, -1.12), (-4.861, 1.002, -0.6752), (-6.812, 1.21, -1.422), (-6.598, 0.04329, -0.6415), (-7.07, 0.5547, -0.947), (-7.983, 0.8264, -1.395), (-9.946, 0.04329, -1.542), (-2.103, 0.2932, -0.1134), (-0.4407, 0.2932, -0.07172), (0.7834, 0.2932, -0.07172), (-3.371, 0.2932, -0.2143), (-5.233, 0.2932, -0.4673), (-1.268, 1.939, -0.5557), (-2.702, 2.611, -0.8923), (-2.774, 1.62, -0.5455), (-4.441, 2.083, -1.027), (-4.18, 1.252, -0.6274), (-6.12, 1.46, -1.283), (-5.907, 0.2932, -0.5885), (-6.375, 0.8046, -0.8512), (-7.284, 1.076, -1.236), (-9.086, 0.192, -1.363), (-7.972, 0.9514, -1.388), (-6.801, 0.6797, -0.9031), (-3.78, 0.1682, -0.2161), (-4.597, 1.127, -0.6499), (-6.802, 1.335, -1.412), (-6.33, 0.1682, -0.6293), (-3.188, 1.495, -0.5484), (-5.113, 1.958, -1.114), (-2.503, 0.1682, -0.09555), (-1.68, 1.814, -0.5378), (-0.8291, 0.1682, -0.02915), (-3.365, 2.486, -0.9397), (-1.069, 0.04329, -0.0837), (0.677, 0.04329, -0.07936), (-2.74, 0.04329, -0.1671), (-4.016, 0.04329, -0.2999), (-5.345, 0.04329, -0.4997), (-1.901, -1.603, -0.6276), (-3.343, -2.274, -1.037), (-3.415, -1.283, -0.6504), (-5.092, -1.747, -1.215), (-4.829, -0.9157, -0.7705), (-6.78, -1.123, -1.517), (-6.566, 0.04329, -0.7368), (-7.038, -0.4682, -1.042), (-7.951, -0.7399, -1.49), (-9.914, 0.04329, -1.637), (-0.4087, -0.2066, -0.167), (0.8154, -0.2066, -0.167), (-2.071, -0.2066, -0.2087), (-3.339, -0.2066, -0.3096), (-5.201, -0.2066, -0.5626), (-1.236, -1.853, -0.651), (-2.67, -2.524, -0.9876), (-2.742, -1.533, -0.6408), (-4.409, -1.997, -1.122), (-4.148, -1.166, -0.7227), (-6.088, -1.373, -1.378), (-5.874, -0.2066, -0.6838), (-6.343, -0.7181, -0.9465), (-7.252, -0.9898, -1.331), (-9.054, -0.1054, -1.458), (-5.081, -1.872, -1.209), (-3.156, -1.408, -0.6438), (-0.797, -0.08166, -0.1245), (-4.565, -1.041, -0.7452), (-3.748, -0.08166, -0.3114), (-2.471, -0.08166, -0.1909), (-6.77, -1.248, -1.507), (-6.298, -0.08166, -0.7246), (-6.768, -0.5931, -0.9984), (-1.648, -1.728, -0.6331), (-7.94, -0.8648, -1.484), (-3.333, -2.399, -1.035), (-1.901, 1.69, -0.6276), (-3.343, 2.361, -1.037), (-3.415, 1.37, -0.6504), (-5.092, 1.833, -1.215), (-4.829, 1.002, -0.7705), (-6.78, 1.21, -1.517), (-7.038, 0.5547, -1.042), (-7.951, 0.8264, -1.49), (-0.4087, 0.2932, -0.167), (0.8154, 0.2932, -0.167), (-2.071, 0.2932, -0.2087), (-3.339, 0.2932, -0.3096), (-5.201, 0.2932, -0.5626), (-1.236, 1.939, -0.651), (-2.67, 2.611, -0.9876), (-2.742, 1.62, -0.6408), (-4.409, 2.083, -1.122), (-4.148, 1.252, -0.7227), (-6.088, 1.46, -1.378), (-5.874, 0.2932, -0.6838), (-6.343, 0.8046, -0.9465), (-7.252, 1.076, -1.331), (-9.054, 0.192, -1.458), (-5.081, 1.958, -1.209), (-3.156, 1.495, -0.6438), (-0.797, 0.1682, -0.1245), (-4.565, 1.127, -0.7452), (-3.748, 0.1682, -0.3114), (-2.471, 0.1682, -0.1909), (-6.77, 1.335, -1.507), (-6.298, 0.1682, -0.7246), (-6.768, 0.6797, -0.9984), (-1.648, 1.814, -0.6331), (-7.94, 0.9514, -1.484), (-3.333, 2.486, -1.035)], [], [(2, 29, 30, 3), (36, 33, 9, 10, 37), (38, 25, 26, 4), (36, 33, 9, 8, 31, 35), (4, 26, 27, 5), (35, 31, 8, 11, 25, 38), (39, 12, 19, 28, 46), (38, 25, 11, 12, 39), (46, 28, 24, 6), (36, 33, 32, 0), (6, 24, 23, 7), (0, 32, 34, 1), (46, 28, 19, 22, 49), (35, 31, 29, 2), (24, 20, 21, 23), (25, 11, 17, 26), (26, 17, 18, 27), (28, 19, 20, 24), (31, 8, 15, 29), (29, 15, 16, 30), (33, 9, 13, 32), (32, 13, 14, 34), (42, 43, 72, 71), (36, 37, 52, 51, 75), (38, 44, 68, 67), (36, 35, 73, 50, 51, 75), (44, 45, 69, 68), (35, 38, 67, 53, 50, 73), (39, 46, 70, 61, 54), (38, 39, 54, 53, 67), (46, 47, 66, 70), (36, 40, 74, 75), (47, 48, 65, 66), (40, 41, 76, 74), (46, 49, 64, 61, 70), (35, 42, 71, 73), (66, 65, 63, 62), (67, 68, 59, 53), (68, 69, 60, 59), (70, 66, 62, 61), (73, 71, 57, 50), (71, 72, 58, 57), (75, 74, 55, 51), (74, 76, 56, 55), (84, 85, 107, 108), (77, 78, 93, 92, 109), (80, 86, 110, 111), (77, 79, 112, 94, 92, 109), (86, 87, 113, 110), (79, 80, 111, 95, 94, 112), (81, 88, 114, 103, 96), (80, 81, 96, 95, 111), (88, 89, 115, 114), (77, 82, 116, 109), (89, 90, 117, 115), (82, 83, 118, 116), (88, 91, 106, 103, 114), (79, 84, 108, 112), (115, 117, 105, 104), (111, 110, 101, 95), (110, 113, 102, 101), (114, 115, 104, 103), (112, 108, 99, 94), (108, 107, 100, 99), (109, 116, 97, 92), (116, 118, 98, 97), (121, 143, 142, 122), (77, 144, 127, 128, 78), (80, 146, 145, 123), (77, 144, 127, 129, 147, 79), (123, 145, 148, 124), (79, 147, 129, 130, 146, 80), (81, 131, 138, 149, 88), (80, 146, 130, 131, 81), (88, 149, 150, 125), (77, 144, 151, 119), (125, 150, 152, 126), (119, 151, 153, 120), (88, 149, 138, 141, 91), (79, 147, 143, 121), (150, 139, 140, 152), (146, 130, 136, 145), (145, 136, 137, 148), (149, 138, 139, 150), (147, 129, 134, 143), (143, 134, 135, 142), (144, 127, 132, 151), (151, 132, 133, 153), (51, 55, 132, 127), (18, 17, 101, 102), (55, 56, 133, 132), (19, 12, 96, 103), (50, 57, 134, 129), (20, 19, 103, 104), (57, 58, 135, 134), (21, 20, 104, 105), (69, 45, 124, 148), (53, 59, 136, 130), (22, 19, 103, 106), (59, 60, 137, 136), (3, 30, 107, 85), (30, 16, 100, 107), (54, 61, 138, 131), (61, 62, 139, 138), (37, 10, 93, 78), (36, 0, 82, 77), (62, 63, 140, 139), (0, 1, 83, 82), (61, 64, 141, 138), (35, 2, 84, 79), (72, 43, 122, 142), (58, 72, 142, 135), (2, 3, 85, 84), (1, 34, 118, 83), (38, 4, 86, 80), (52, 37, 78, 128), (27, 18, 102, 113), (4, 5, 87, 86), (40, 36, 77, 119), (46, 6, 89, 88), (41, 40, 119, 120), (6, 7, 90, 89), (76, 41, 120, 153), (42, 35, 79, 121), (60, 69, 148, 137), (43, 42, 121, 122), (23, 21, 105, 117), (10, 9, 92, 93), (44, 38, 80, 123), (34, 14, 98, 118), (8, 9, 92, 94), (45, 44, 123, 124), (49, 22, 106, 91), (11, 8, 94, 95), (47, 46, 88, 125), (7, 23, 117, 90), (12, 11, 95, 96), (48, 47, 125, 126), (13, 9, 92, 97), (63, 65, 152, 140), (51, 52, 128, 127), (14, 13, 97, 98), (56, 76, 153, 133), (51, 50, 129, 127), (15, 8, 94, 99), (64, 49, 91, 141), (50, 53, 130, 129), (16, 15, 99, 100), (65, 48, 126, 152), (53, 54, 131, 130), (5, 27, 113, 87), (17, 11, 95, 101)])
me_cube_013.materials.append(mat_fronds)
me_cube_013.use_remesh_preserve_volume = False
me_cube_013.use_remesh_preserve_attributes = False
me_cube_013.use_mirror_vertex_groups = False
me_cube_013.update()
me_cube_012 = bpy.data.meshes.new('Cube.012')
me_cube_012.from_pydata([(-1.933, -1.603, -0.5323), (-3.398, -2.274, -0.9645), (-3.461, -1.283, -0.5698), (-5.269, -1.756, -1.198), (-4.951, -0.9196, -0.7311), (-7.157, -1.144, -1.607), (-7.422, -0.49, -1.133), (-8.496, -0.7606, -1.725), (-2.103, -0.2066, -0.1134), (-0.4407, -0.2066, -0.07172), (0.7834, -0.2066, -0.07172), (-3.375, -0.2064, -0.2191), (-5.334, -0.2114, -0.5283), (-1.268, -1.853, -0.5557), (-2.709, -2.524, -0.899), (-2.776, -1.533, -0.5479), (-4.526, -2.0, -1.08), (-4.224, -1.166, -0.6632), (-6.377, -1.39, -1.413), (-6.08, -0.2174, -0.6797), (-6.633, -0.7351, -0.9819), (-7.697, -1.013, -1.468), (-9.747, -0.1128, -1.89), (-8.49, -0.8857, -1.722), (-7.116, -0.6134, -1.066), (-3.792, -0.08122, -0.2289), (-4.667, -1.043, -0.6978), (-7.15, -1.27, -1.599), (-6.552, -0.09624, -0.7431), (-3.197, -1.408, -0.5573), (-5.261, -1.881, -1.193), (-2.503, -0.08166, -0.09555), (-1.68, -1.728, -0.5378), (-0.8291, -0.08166, -0.02915), (-3.389, -2.399, -0.9633), (-2.772, 0.04329, -0.07175), (-1.101, 0.04329, 0.0116), (0.645, 0.04329, 0.01594), (-4.067, 0.04393, -0.2241), (-5.483, 0.03809, -0.468), (-1.933, 1.69, -0.5323), (-3.375, 2.361, -0.9419), (-3.449, 1.37, -0.5576), (-5.189, 1.831, -1.161), (-4.918, 1.001, -0.7152), (-7.053, 1.194, -1.545), (-6.853, 0.02652, -0.7712), (-7.38, 0.5348, -1.108), (-8.406, 0.8073, -1.656), (-10.71, 0.06928, -2.33), (-2.103, 0.2932, -0.1134), (-0.4407, 0.2932, -0.07172), (0.7834, 0.2932, -0.07172), (-3.374, 0.2933, -0.2175), (-5.324, 0.2891, -0.5239), (-1.268, 1.939, -0.5557), (-2.702, 2.611, -0.8923), (-2.774, 1.62, -0.5455), (-4.466, 2.083, -1.049), (-4.199, 1.253, -0.6469), (-6.278, 1.449, -1.362), (-6.067, 0.2832, -0.6734), (-6.582, 0.7908, -0.9551), (-7.599, 1.057, -1.404), (-9.728, 0.1842, -1.872), (-8.387, 0.9323, -1.643), (-7.067, 0.662, -1.038), (-3.791, 0.1686, -0.2275), (-4.637, 1.127, -0.6816), (-7.036, 1.32, -1.532), (-6.545, 0.1541, -0.7392), (-3.188, 1.495, -0.5487), (-5.175, 1.956, -1.154), (-2.503, 0.1682, -0.09555), (-1.68, 1.814, -0.5378), (-0.8291, 0.1682, -0.02915), (-3.365, 2.486, -0.9399), (-1.069, 0.04329, -0.0837), (0.677, 0.04329, -0.07937), (-2.74, 0.04329, -0.1671), (-4.035, 0.04392, -0.3197), (-5.452, 0.03792, -0.5629), (-1.901, -1.603, -0.6276), (-3.367, -2.274, -1.06), (-3.429, -1.283, -0.6653), (-5.236, -1.756, -1.292), (-4.919, -0.9197, -0.826), (-7.119, -1.144, -1.7), (-6.82, 0.02647, -0.8657), (-7.387, -0.4898, -1.227), (-8.454, -0.7596, -1.817), (-10.65, 0.07169, -2.42), (-0.4087, -0.2066, -0.167), (0.8154, -0.2066, -0.167), (-2.071, -0.2066, -0.2087), (-3.343, -0.2064, -0.3145), (-5.302, -0.2115, -0.6233), (-1.236, -1.853, -0.651), (-2.677, -2.524, -0.9943), (-2.744, -1.533, -0.6433), (-4.494, -2.001, -1.175), (-4.192, -1.166, -0.7584), (-6.341, -1.39, -1.506), (-6.048, -0.2176, -0.7744), (-6.6, -0.7351, -1.076), (-7.66, -1.012, -1.561), (-9.701, -0.1111, -1.982), (-5.228, -1.881, -1.287), (-3.165, -1.408, -0.6527), (-0.797, -0.08166, -0.1245), (-4.636, -1.043, -0.7928), (-3.76, -0.08121, -0.3244), (-2.471, -0.08166, -0.1909), (-7.113, -1.269, -1.692), (-6.52, -0.09633, -0.8376), (-7.082, -0.6133, -1.16), (-1.648, -1.728, -0.6331), (-8.449, -0.8848, -1.814), (-3.357, -2.399, -1.059), (-1.901, 1.69, -0.6276), (-3.343, 2.361, -1.037), (-3.417, 1.37, -0.6528), (-5.155, 1.831, -1.255), (-4.886, 1.001, -0.81), (-7.013, 1.195, -1.637), (-7.344, 0.5351, -1.201), (-8.362, 0.8082, -1.746), (-0.4087, 0.2932, -0.167), (0.8154, 0.2932, -0.167), (-2.071, 0.2932, -0.2087), (-3.342, 0.2933, -0.3129), (-5.293, 0.289, -0.6187), (-1.236, 1.939, -0.651), (-2.67, 2.611, -0.9876), (-2.742, 1.62, -0.6408), (-4.433, 2.083, -1.143), (-4.167, 1.253, -0.7419), (-6.241, 1.45, -1.455), (-6.035, 0.2831, -0.7679), (-6.548, 0.7909, -1.049), (-7.559, 1.058, -1.496), (-9.681, 0.1858, -1.963), (-5.141, 1.956, -1.248), (-3.156, 1.495, -0.644), (-0.797, 0.1682, -0.1245), (-4.604, 1.127, -0.7764), (-3.759, 0.1686, -0.323), (-2.471, 0.1682, -0.1909), (-6.997, 1.32, -1.623), (-6.512, 0.154, -0.8336), (-7.032, 0.6622, -1.132), (-1.648, 1.814, -0.6331), (-8.343, 0.9332, -1.733), (-3.333, 2.486, -1.035)], [], [(2, 29, 30, 3), (36, 33, 9, 10, 37), (38, 25, 26, 4), (36, 33, 9, 8, 31, 35), (4, 26, 27, 5), (35, 31, 8, 11, 25, 38), (39, 12, 19, 28, 46), (38, 25, 11, 12, 39), (46, 28, 24, 6), (36, 33, 32, 0), (6, 24, 23, 7), (0, 32, 34, 1), (46, 28, 19, 22, 49), (35, 31, 29, 2), (24, 20, 21, 23), (25, 11, 17, 26), (26, 17, 18, 27), (28, 19, 20, 24), (31, 8, 15, 29), (29, 15, 16, 30), (33, 9, 13, 32), (32, 13, 14, 34), (42, 43, 72, 71), (36, 37, 52, 51, 75), (38, 44, 68, 67), (36, 35, 73, 50, 51, 75), (44, 45, 69, 68), (35, 38, 67, 53, 50, 73), (39, 46, 70, 61, 54), (38, 39, 54, 53, 67), (46, 47, 66, 70), (36, 40, 74, 75), (47, 48, 65, 66), (40, 41, 76, 74), (46, 49, 64, 61, 70), (35, 42, 71, 73), (66, 65, 63, 62), (67, 68, 59, 53), (68, 69, 60, 59), (70, 66, 62, 61), (73, 71, 57, 50), (71, 72, 58, 57), (75, 74, 55, 51), (74, 76, 56, 55), (84, 85, 107, 108), (77, 78, 93, 92, 109), (80, 86, 110, 111), (77, 79, 112, 94, 92, 109), (86, 87, 113, 110), (79, 80, 111, 95, 94, 112), (81, 88, 114, 103, 96), (80, 81, 96, 95, 111), (88, 89, 115, 114), (77, 82, 116, 109), (89, 90, 117, 115), (82, 83, 118, 116), (88, 91, 106, 103, 114), (79, 84, 108, 112), (115, 117, 105, 104), (111, 110, 101, 95), (110, 113, 102, 101), (114, 115, 104, 103), (112, 108, 99, 94), (108, 107, 100, 99), (109, 116, 97, 92), (116, 118, 98, 97), (121, 143, 142, 122), (77, 144, 127, 128, 78), (80, 146, 145, 123), (77, 144, 127, 129, 147, 79), (123, 145, 148, 124), (79, 147, 129, 130, 146, 80), (81, 131, 138, 149, 88), (80, 146, 130, 131, 81), (88, 149, 150, 125), (77, 144, 151, 119), (125, 150, 152, 126), (119, 151, 153, 120), (88, 149, 138, 141, 91), (79, 147, 143, 121), (150, 139, 140, 152), (146, 130, 136, 145), (145, 136, 137, 148), (149, 138, 139, 150), (147, 129, 134, 143), (143, 134, 135, 142), (144, 127, 132, 151), (151, 132, 133, 153), (51, 55, 132, 127), (18, 17, 101, 102), (55, 56, 133, 132), (19, 12, 96, 103), (50, 57, 134, 129), (20, 19, 103, 104), (57, 58, 135, 134), (21, 20, 104, 105), (69, 45, 124, 148), (53, 59, 136, 130), (22, 19, 103, 106), (59, 60, 137, 136), (3, 30, 107, 85), (30, 16, 100, 107), (54, 61, 138, 131), (61, 62, 139, 138), (37, 10, 93, 78), (36, 0, 82, 77), (62, 63, 140, 139), (0, 1, 83, 82), (61, 64, 141, 138), (35, 2, 84, 79), (72, 43, 122, 142), (58, 72, 142, 135), (2, 3, 85, 84), (1, 34, 118, 83), (38, 4, 86, 80), (52, 37, 78, 128), (27, 18, 102, 113), (4, 5, 87, 86), (40, 36, 77, 119), (46, 6, 89, 88), (41, 40, 119, 120), (6, 7, 90, 89), (76, 41, 120, 153), (42, 35, 79, 121), (60, 69, 148, 137), (43, 42, 121, 122), (23, 21, 105, 117), (10, 9, 92, 93), (44, 38, 80, 123), (34, 14, 98, 118), (8, 9, 92, 94), (45, 44, 123, 124), (49, 22, 106, 91), (11, 8, 94, 95), (47, 46, 88, 125), (7, 23, 117, 90), (12, 11, 95, 96), (48, 47, 125, 126), (13, 9, 92, 97), (63, 65, 152, 140), (51, 52, 128, 127), (14, 13, 97, 98), (56, 76, 153, 133), (51, 50, 129, 127), (15, 8, 94, 99), (64, 49, 91, 141), (50, 53, 130, 129), (16, 15, 99, 100), (65, 48, 126, 152), (53, 54, 131, 130), (5, 27, 113, 87), (17, 11, 95, 101)])
me_cube_012.materials.append(mat_fronds)
me_cube_012.use_remesh_preserve_volume = False
me_cube_012.use_remesh_preserve_attributes = False
me_cube_012.use_mirror_vertex_groups = False
me_cube_012.update()
me_cube_011 = bpy.data.meshes.new('Cube.011')
me_cube_011.from_pydata([(-1.933, -1.603, -0.5323), (-3.398, -2.274, -0.9645), (-3.461, -1.283, -0.5698), (-5.269, -1.756, -1.198), (-4.951, -0.9196, -0.7311), (-7.157, -1.144, -1.607), (-7.422, -0.49, -1.133), (-8.496, -0.7606, -1.725), (-2.103, -0.2066, -0.1134), (-0.4407, -0.2066, -0.07172), (0.7834, -0.2066, -0.07172), (-3.375, -0.2064, -0.2191), (-5.334, -0.2114, -0.5283), (-1.268, -1.853, -0.5557), (-2.709, -2.524, -0.899), (-2.776, -1.533, -0.5479), (-4.526, -2.0, -1.08), (-4.224, -1.166, -0.6632), (-6.377, -1.39, -1.413), (-6.08, -0.2174, -0.6797), (-6.633, -0.7351, -0.9819), (-7.697, -1.013, -1.468), (-9.747, -0.1128, -1.89), (-8.49, -0.8857, -1.722), (-7.116, -0.6134, -1.066), (-3.792, -0.08122, -0.2289), (-4.667, -1.043, -0.6978), (-7.15, -1.27, -1.599), (-6.552, -0.09624, -0.7431), (-3.197, -1.408, -0.5573), (-5.261, -1.881, -1.193), (-2.503, -0.08166, -0.09555), (-1.68, -1.728, -0.5378), (-0.8291, -0.08166, -0.02915), (-3.389, -2.399, -0.9633), (-2.772, 0.04329, -0.07175), (-1.101, 0.04329, 0.0116), (0.645, 0.04329, 0.01594), (-4.067, 0.04393, -0.2241), (-5.483, 0.03809, -0.468), (-1.933, 1.69, -0.5323), (-3.375, 2.361, -0.9419), (-3.449, 1.37, -0.5576), (-5.189, 1.831, -1.161), (-4.918, 1.001, -0.7152), (-7.053, 1.194, -1.545), (-6.853, 0.02652, -0.7712), (-7.38, 0.5348, -1.108), (-8.406, 0.8073, -1.656), (-10.71, 0.06928, -2.33), (-2.103, 0.2932, -0.1134), (-0.4407, 0.2932, -0.07172), (0.7834, 0.2932, -0.07172), (-3.374, 0.2933, -0.2175), (-5.324, 0.2891, -0.5239), (-1.268, 1.939, -0.5557), (-2.702, 2.611, -0.8923), (-2.774, 1.62, -0.5455), (-4.466, 2.083, -1.049), (-4.199, 1.253, -0.6469), (-6.278, 1.449, -1.362), (-6.067, 0.2832, -0.6734), (-6.582, 0.7908, -0.9551), (-7.599, 1.057, -1.404), (-9.728, 0.1842, -1.872), (-8.387, 0.9323, -1.643), (-7.067, 0.662, -1.038), (-3.791, 0.1686, -0.2275), (-4.637, 1.127, -0.6816), (-7.036, 1.32, -1.532), (-6.545, 0.1541, -0.7392), (-3.188, 1.495, -0.5487), (-5.175, 1.956, -1.154), (-2.503, 0.1682, -0.09555), (-1.68, 1.814, -0.5378), (-0.8291, 0.1682, -0.02915), (-3.365, 2.486, -0.9399), (-1.069, 0.04329, -0.0837), (0.677, 0.04329, -0.07937), (-2.74, 0.04329, -0.1671), (-4.035, 0.04392, -0.3197), (-5.452, 0.03792, -0.5629), (-1.901, -1.603, -0.6276), (-3.367, -2.274, -1.06), (-3.429, -1.283, -0.6653), (-5.236, -1.756, -1.292), (-4.919, -0.9197, -0.826), (-7.119, -1.144, -1.7), (-6.82, 0.02647, -0.8657), (-7.387, -0.4898, -1.227), (-8.454, -0.7596, -1.817), (-10.65, 0.07169, -2.42), (-0.4087, -0.2066, -0.167), (0.8154, -0.2066, -0.167), (-2.071, -0.2066, -0.2087), (-3.343, -0.2064, -0.3145), (-5.302, -0.2115, -0.6233), (-1.236, -1.853, -0.651), (-2.677, -2.524, -0.9943), (-2.744, -1.533, -0.6433), (-4.494, -2.001, -1.175), (-4.192, -1.166, -0.7584), (-6.341, -1.39, -1.506), (-6.048, -0.2176, -0.7744), (-6.6, -0.7351, -1.076), (-7.66, -1.012, -1.561), (-9.701, -0.1111, -1.982), (-5.228, -1.881, -1.287), (-3.165, -1.408, -0.6527), (-0.797, -0.08166, -0.1245), (-4.636, -1.043, -0.7928), (-3.76, -0.08121, -0.3244), (-2.471, -0.08166, -0.1909), (-7.113, -1.269, -1.692), (-6.52, -0.09633, -0.8376), (-7.082, -0.6133, -1.16), (-1.648, -1.728, -0.6331), (-8.449, -0.8848, -1.814), (-3.357, -2.399, -1.059), (-1.901, 1.69, -0.6276), (-3.343, 2.361, -1.037), (-3.417, 1.37, -0.6528), (-5.155, 1.831, -1.255), (-4.886, 1.001, -0.81), (-7.013, 1.195, -1.637), (-7.344, 0.5351, -1.201), (-8.362, 0.8082, -1.746), (-0.4087, 0.2932, -0.167), (0.8154, 0.2932, -0.167), (-2.071, 0.2932, -0.2087), (-3.342, 0.2933, -0.3129), (-5.293, 0.289, -0.6187), (-1.236, 1.939, -0.651), (-2.67, 2.611, -0.9876), (-2.742, 1.62, -0.6408), (-4.433, 2.083, -1.143), (-4.167, 1.253, -0.7419), (-6.241, 1.45, -1.455), (-6.035, 0.2831, -0.7679), (-6.548, 0.7909, -1.049), (-7.559, 1.058, -1.496), (-9.681, 0.1858, -1.963), (-5.141, 1.956, -1.248), (-3.156, 1.495, -0.644), (-0.797, 0.1682, -0.1245), (-4.604, 1.127, -0.7764), (-3.759, 0.1686, -0.323), (-2.471, 0.1682, -0.1909), (-6.997, 1.32, -1.623), (-6.512, 0.154, -0.8336), (-7.032, 0.6622, -1.132), (-1.648, 1.814, -0.6331), (-8.343, 0.9332, -1.733), (-3.333, 2.486, -1.035)], [], [(2, 29, 30, 3), (36, 33, 9, 10, 37), (38, 25, 26, 4), (36, 33, 9, 8, 31, 35), (4, 26, 27, 5), (35, 31, 8, 11, 25, 38), (39, 12, 19, 28, 46), (38, 25, 11, 12, 39), (46, 28, 24, 6), (36, 33, 32, 0), (6, 24, 23, 7), (0, 32, 34, 1), (46, 28, 19, 22, 49), (35, 31, 29, 2), (24, 20, 21, 23), (25, 11, 17, 26), (26, 17, 18, 27), (28, 19, 20, 24), (31, 8, 15, 29), (29, 15, 16, 30), (33, 9, 13, 32), (32, 13, 14, 34), (42, 43, 72, 71), (36, 37, 52, 51, 75), (38, 44, 68, 67), (36, 35, 73, 50, 51, 75), (44, 45, 69, 68), (35, 38, 67, 53, 50, 73), (39, 46, 70, 61, 54), (38, 39, 54, 53, 67), (46, 47, 66, 70), (36, 40, 74, 75), (47, 48, 65, 66), (40, 41, 76, 74), (46, 49, 64, 61, 70), (35, 42, 71, 73), (66, 65, 63, 62), (67, 68, 59, 53), (68, 69, 60, 59), (70, 66, 62, 61), (73, 71, 57, 50), (71, 72, 58, 57), (75, 74, 55, 51), (74, 76, 56, 55), (84, 85, 107, 108), (77, 78, 93, 92, 109), (80, 86, 110, 111), (77, 79, 112, 94, 92, 109), (86, 87, 113, 110), (79, 80, 111, 95, 94, 112), (81, 88, 114, 103, 96), (80, 81, 96, 95, 111), (88, 89, 115, 114), (77, 82, 116, 109), (89, 90, 117, 115), (82, 83, 118, 116), (88, 91, 106, 103, 114), (79, 84, 108, 112), (115, 117, 105, 104), (111, 110, 101, 95), (110, 113, 102, 101), (114, 115, 104, 103), (112, 108, 99, 94), (108, 107, 100, 99), (109, 116, 97, 92), (116, 118, 98, 97), (121, 143, 142, 122), (77, 144, 127, 128, 78), (80, 146, 145, 123), (77, 144, 127, 129, 147, 79), (123, 145, 148, 124), (79, 147, 129, 130, 146, 80), (81, 131, 138, 149, 88), (80, 146, 130, 131, 81), (88, 149, 150, 125), (77, 144, 151, 119), (125, 150, 152, 126), (119, 151, 153, 120), (88, 149, 138, 141, 91), (79, 147, 143, 121), (150, 139, 140, 152), (146, 130, 136, 145), (145, 136, 137, 148), (149, 138, 139, 150), (147, 129, 134, 143), (143, 134, 135, 142), (144, 127, 132, 151), (151, 132, 133, 153), (51, 55, 132, 127), (18, 17, 101, 102), (55, 56, 133, 132), (19, 12, 96, 103), (50, 57, 134, 129), (20, 19, 103, 104), (57, 58, 135, 134), (21, 20, 104, 105), (69, 45, 124, 148), (53, 59, 136, 130), (22, 19, 103, 106), (59, 60, 137, 136), (3, 30, 107, 85), (30, 16, 100, 107), (54, 61, 138, 131), (61, 62, 139, 138), (37, 10, 93, 78), (36, 0, 82, 77), (62, 63, 140, 139), (0, 1, 83, 82), (61, 64, 141, 138), (35, 2, 84, 79), (72, 43, 122, 142), (58, 72, 142, 135), (2, 3, 85, 84), (1, 34, 118, 83), (38, 4, 86, 80), (52, 37, 78, 128), (27, 18, 102, 113), (4, 5, 87, 86), (40, 36, 77, 119), (46, 6, 89, 88), (41, 40, 119, 120), (6, 7, 90, 89), (76, 41, 120, 153), (42, 35, 79, 121), (60, 69, 148, 137), (43, 42, 121, 122), (23, 21, 105, 117), (10, 9, 92, 93), (44, 38, 80, 123), (34, 14, 98, 118), (8, 9, 92, 94), (45, 44, 123, 124), (49, 22, 106, 91), (11, 8, 94, 95), (47, 46, 88, 125), (7, 23, 117, 90), (12, 11, 95, 96), (48, 47, 125, 126), (13, 9, 92, 97), (63, 65, 152, 140), (51, 52, 128, 127), (14, 13, 97, 98), (56, 76, 153, 133), (51, 50, 129, 127), (15, 8, 94, 99), (64, 49, 91, 141), (50, 53, 130, 129), (16, 15, 99, 100), (65, 48, 126, 152), (53, 54, 131, 130), (5, 27, 113, 87), (17, 11, 95, 101)])
me_cube_011.materials.append(mat_fronds)
me_cube_011.use_remesh_preserve_volume = False
me_cube_011.use_remesh_preserve_attributes = False
me_cube_011.use_mirror_vertex_groups = False
me_cube_011.update()
me_cube_010 = bpy.data.meshes.new('Cube.010')
me_cube_010.from_pydata([(-1.933, -1.603, -0.5323), (-3.375, -2.274, -0.9415), (-3.447, -1.283, -0.5551), (-5.124, -1.747, -1.12), (-4.861, -0.9157, -0.6752), (-6.812, -1.123, -1.422), (-7.07, -0.4682, -0.947), (-7.983, -0.7399, -1.395), (-2.103, -0.2066, -0.1134), (-0.4407, -0.2066, -0.07172), (0.7834, -0.2066, -0.07172), (-3.371, -0.2066, -0.2143), (-5.233, -0.2066, -0.4673), (-1.268, -1.853, -0.5557), (-2.702, -2.524, -0.8923), (-2.774, -1.533, -0.5455), (-4.441, -1.997, -1.027), (-4.18, -1.166, -0.6274), (-6.12, -1.373, -1.283), (-5.907, -0.2066, -0.5885), (-6.375, -0.7181, -0.8512), (-7.284, -0.9898, -1.236), (-9.086, -0.1054, -1.363), (-7.972, -0.8648, -1.388), (-6.801, -0.5931, -0.9031), (-3.78, -0.08166, -0.2161), (-4.597, -1.041, -0.6499), (-6.802, -1.248, -1.412), (-6.33, -0.08166, -0.6293), (-3.188, -1.408, -0.5484), (-5.113, -1.872, -1.114), (-2.503, -0.08166, -0.09555), (-1.68, -1.728, -0.5378), (-0.8291, -0.08166, -0.02915), (-3.365, -2.399, -0.9397), (-2.772, 0.04329, -0.07175), (-1.101, 0.04329, 0.0116), (0.645, 0.04329, 0.01594), (-4.048, 0.04329, -0.2046), (-5.377, 0.04329, -0.4044), (-1.933, 1.69, -0.5323), (-3.375, 2.361, -0.9415), (-3.447, 1.37, -0.5551), (-5.124, 1.833, -1.12), (-4.861, 1.002, -0.6752), (-6.812, 1.21, -1.422), (-6.598, 0.04329, -0.6415), (-7.07, 0.5547, -0.947), (-7.983, 0.8264, -1.395), (-9.946, 0.04329, -1.542), (-2.103, 0.2932, -0.1134), (-0.4407, 0.2932, -0.07172), (0.7834, 0.2932, -0.07172), (-3.371, 0.2932, -0.2143), (-5.233, 0.2932, -0.4673), (-1.268, 1.939, -0.5557), (-2.702, 2.611, -0.8923), (-2.774, 1.62, -0.5455), (-4.441, 2.083, -1.027), (-4.18, 1.252, -0.6274), (-6.12, 1.46, -1.283), (-5.907, 0.2932, -0.5885), (-6.375, 0.8046, -0.8512), (-7.284, 1.076, -1.236), (-9.086, 0.192, -1.363), (-7.972, 0.9514, -1.388), (-6.801, 0.6797, -0.9031), (-3.78, 0.1682, -0.2161), (-4.597, 1.127, -0.6499), (-6.802, 1.335, -1.412), (-6.33, 0.1682, -0.6293), (-3.188, 1.495, -0.5484), (-5.113, 1.958, -1.114), (-2.503, 0.1682, -0.09555), (-1.68, 1.814, -0.5378), (-0.8291, 0.1682, -0.02915), (-3.365, 2.486, -0.9397), (-1.069, 0.04329, -0.0837), (0.677, 0.04329, -0.07936), (-2.74, 0.04329, -0.1671), (-4.016, 0.04329, -0.2999), (-5.345, 0.04329, -0.4997), (-1.901, -1.603, -0.6276), (-3.343, -2.274, -1.037), (-3.415, -1.283, -0.6504), (-5.092, -1.747, -1.215), (-4.829, -0.9157, -0.7705), (-6.78, -1.123, -1.517), (-6.566, 0.04329, -0.7368), (-7.038, -0.4682, -1.042), (-7.951, -0.7399, -1.49), (-9.914, 0.04329, -1.637), (-0.4087, -0.2066, -0.167), (0.8154, -0.2066, -0.167), (-2.071, -0.2066, -0.2087), (-3.339, -0.2066, -0.3096), (-5.201, -0.2066, -0.5626), (-1.236, -1.853, -0.651), (-2.67, -2.524, -0.9876), (-2.742, -1.533, -0.6408), (-4.409, -1.997, -1.122), (-4.148, -1.166, -0.7227), (-6.088, -1.373, -1.378), (-5.874, -0.2066, -0.6838), (-6.343, -0.7181, -0.9465), (-7.252, -0.9898, -1.331), (-9.054, -0.1054, -1.458), (-5.081, -1.872, -1.209), (-3.156, -1.408, -0.6438), (-0.797, -0.08166, -0.1245), (-4.565, -1.041, -0.7452), (-3.748, -0.08166, -0.3114), (-2.471, -0.08166, -0.1909), (-6.77, -1.248, -1.507), (-6.298, -0.08166, -0.7246), (-6.768, -0.5931, -0.9984), (-1.648, -1.728, -0.6331), (-7.94, -0.8648, -1.484), (-3.333, -2.399, -1.035), (-1.901, 1.69, -0.6276), (-3.343, 2.361, -1.037), (-3.415, 1.37, -0.6504), (-5.092, 1.833, -1.215), (-4.829, 1.002, -0.7705), (-6.78, 1.21, -1.517), (-7.038, 0.5547, -1.042), (-7.951, 0.8264, -1.49), (-0.4087, 0.2932, -0.167), (0.8154, 0.2932, -0.167), (-2.071, 0.2932, -0.2087), (-3.339, 0.2932, -0.3096), (-5.201, 0.2932, -0.5626), (-1.236, 1.939, -0.651), (-2.67, 2.611, -0.9876), (-2.742, 1.62, -0.6408), (-4.409, 2.083, -1.122), (-4.148, 1.252, -0.7227), (-6.088, 1.46, -1.378), (-5.874, 0.2932, -0.6838), (-6.343, 0.8046, -0.9465), (-7.252, 1.076, -1.331), (-9.054, 0.192, -1.458), (-5.081, 1.958, -1.209), (-3.156, 1.495, -0.6438), (-0.797, 0.1682, -0.1245), (-4.565, 1.127, -0.7452), (-3.748, 0.1682, -0.3114), (-2.471, 0.1682, -0.1909), (-6.77, 1.335, -1.507), (-6.298, 0.1682, -0.7246), (-6.768, 0.6797, -0.9984), (-1.648, 1.814, -0.6331), (-7.94, 0.9514, -1.484), (-3.333, 2.486, -1.035)], [], [(2, 29, 30, 3), (36, 33, 9, 10, 37), (38, 25, 26, 4), (36, 33, 9, 8, 31, 35), (4, 26, 27, 5), (35, 31, 8, 11, 25, 38), (39, 12, 19, 28, 46), (38, 25, 11, 12, 39), (46, 28, 24, 6), (36, 33, 32, 0), (6, 24, 23, 7), (0, 32, 34, 1), (46, 28, 19, 22, 49), (35, 31, 29, 2), (24, 20, 21, 23), (25, 11, 17, 26), (26, 17, 18, 27), (28, 19, 20, 24), (31, 8, 15, 29), (29, 15, 16, 30), (33, 9, 13, 32), (32, 13, 14, 34), (42, 43, 72, 71), (36, 37, 52, 51, 75), (38, 44, 68, 67), (36, 35, 73, 50, 51, 75), (44, 45, 69, 68), (35, 38, 67, 53, 50, 73), (39, 46, 70, 61, 54), (38, 39, 54, 53, 67), (46, 47, 66, 70), (36, 40, 74, 75), (47, 48, 65, 66), (40, 41, 76, 74), (46, 49, 64, 61, 70), (35, 42, 71, 73), (66, 65, 63, 62), (67, 68, 59, 53), (68, 69, 60, 59), (70, 66, 62, 61), (73, 71, 57, 50), (71, 72, 58, 57), (75, 74, 55, 51), (74, 76, 56, 55), (84, 85, 107, 108), (77, 78, 93, 92, 109), (80, 86, 110, 111), (77, 79, 112, 94, 92, 109), (86, 87, 113, 110), (79, 80, 111, 95, 94, 112), (81, 88, 114, 103, 96), (80, 81, 96, 95, 111), (88, 89, 115, 114), (77, 82, 116, 109), (89, 90, 117, 115), (82, 83, 118, 116), (88, 91, 106, 103, 114), (79, 84, 108, 112), (115, 117, 105, 104), (111, 110, 101, 95), (110, 113, 102, 101), (114, 115, 104, 103), (112, 108, 99, 94), (108, 107, 100, 99), (109, 116, 97, 92), (116, 118, 98, 97), (121, 143, 142, 122), (77, 144, 127, 128, 78), (80, 146, 145, 123), (77, 144, 127, 129, 147, 79), (123, 145, 148, 124), (79, 147, 129, 130, 146, 80), (81, 131, 138, 149, 88), (80, 146, 130, 131, 81), (88, 149, 150, 125), (77, 144, 151, 119), (125, 150, 152, 126), (119, 151, 153, 120), (88, 149, 138, 141, 91), (79, 147, 143, 121), (150, 139, 140, 152), (146, 130, 136, 145), (145, 136, 137, 148), (149, 138, 139, 150), (147, 129, 134, 143), (143, 134, 135, 142), (144, 127, 132, 151), (151, 132, 133, 153), (51, 55, 132, 127), (18, 17, 101, 102), (55, 56, 133, 132), (19, 12, 96, 103), (50, 57, 134, 129), (20, 19, 103, 104), (57, 58, 135, 134), (21, 20, 104, 105), (69, 45, 124, 148), (53, 59, 136, 130), (22, 19, 103, 106), (59, 60, 137, 136), (3, 30, 107, 85), (30, 16, 100, 107), (54, 61, 138, 131), (61, 62, 139, 138), (37, 10, 93, 78), (36, 0, 82, 77), (62, 63, 140, 139), (0, 1, 83, 82), (61, 64, 141, 138), (35, 2, 84, 79), (72, 43, 122, 142), (58, 72, 142, 135), (2, 3, 85, 84), (1, 34, 118, 83), (38, 4, 86, 80), (52, 37, 78, 128), (27, 18, 102, 113), (4, 5, 87, 86), (40, 36, 77, 119), (46, 6, 89, 88), (41, 40, 119, 120), (6, 7, 90, 89), (76, 41, 120, 153), (42, 35, 79, 121), (60, 69, 148, 137), (43, 42, 121, 122), (23, 21, 105, 117), (10, 9, 92, 93), (44, 38, 80, 123), (34, 14, 98, 118), (8, 9, 92, 94), (45, 44, 123, 124), (49, 22, 106, 91), (11, 8, 94, 95), (47, 46, 88, 125), (7, 23, 117, 90), (12, 11, 95, 96), (48, 47, 125, 126), (13, 9, 92, 97), (63, 65, 152, 140), (51, 52, 128, 127), (14, 13, 97, 98), (56, 76, 153, 133), (51, 50, 129, 127), (15, 8, 94, 99), (64, 49, 91, 141), (50, 53, 130, 129), (16, 15, 99, 100), (65, 48, 126, 152), (53, 54, 131, 130), (5, 27, 113, 87), (17, 11, 95, 101)])
me_cube_010.materials.append(mat_fronds)
me_cube_010.use_remesh_preserve_volume = False
me_cube_010.use_remesh_preserve_attributes = False
me_cube_010.use_mirror_vertex_groups = False
me_cube_010.update()
me_cube_003 = bpy.data.meshes.new('Cube.003')
me_cube_003.from_pydata([(-1.933, -1.603, -0.5323), (-3.375, -2.274, -0.9415), (-3.447, -1.283, -0.5551), (-5.124, -1.747, -1.12), (-4.861, -0.9157, -0.6752), (-6.812, -1.123, -1.422), (-7.07, -0.4682, -0.947), (-7.983, -0.7399, -1.395), (-2.103, -0.2066, -0.1134), (-0.4407, -0.2066, -0.07172), (0.7834, -0.2066, -0.07172), (-3.371, -0.2066, -0.2143), (-5.233, -0.2066, -0.4673), (-1.268, -1.853, -0.5557), (-2.702, -2.524, -0.8923), (-2.774, -1.533, -0.5455), (-4.441, -1.997, -1.027), (-4.18, -1.166, -0.6274), (-6.12, -1.373, -1.283), (-5.907, -0.2066, -0.5885), (-6.375, -0.7181, -0.8512), (-7.284, -0.9898, -1.236), (-9.086, -0.1054, -1.363), (-7.972, -0.8648, -1.388), (-6.801, -0.5931, -0.9031), (-3.78, -0.08166, -0.2161), (-4.597, -1.041, -0.6499), (-6.802, -1.248, -1.412), (-6.33, -0.08166, -0.6293), (-3.188, -1.408, -0.5484), (-5.113, -1.872, -1.114), (-2.503, -0.08166, -0.09555), (-1.68, -1.728, -0.5378), (-0.8291, -0.08166, -0.02915), (-3.365, -2.399, -0.9397), (-2.772, 0.04329, -0.07175), (-1.101, 0.04329, 0.0116), (0.645, 0.04329, 0.01594), (-4.048, 0.04329, -0.2046), (-5.377, 0.04329, -0.4044), (-1.933, 1.69, -0.5323), (-3.375, 2.361, -0.9415), (-3.447, 1.37, -0.5551), (-5.124, 1.833, -1.12), (-4.861, 1.002, -0.6752), (-6.812, 1.21, -1.422), (-6.598, 0.04329, -0.6415), (-7.07, 0.5547, -0.947), (-7.983, 0.8264, -1.395), (-9.946, 0.04329, -1.542), (-2.103, 0.2932, -0.1134), (-0.4407, 0.2932, -0.07172), (0.7834, 0.2932, -0.07172), (-3.371, 0.2932, -0.2143), (-5.233, 0.2932, -0.4673), (-1.268, 1.939, -0.5557), (-2.702, 2.611, -0.8923), (-2.774, 1.62, -0.5455), (-4.441, 2.083, -1.027), (-4.18, 1.252, -0.6274), (-6.12, 1.46, -1.283), (-5.907, 0.2932, -0.5885), (-6.375, 0.8046, -0.8512), (-7.284, 1.076, -1.236), (-9.086, 0.192, -1.363), (-7.972, 0.9514, -1.388), (-6.801, 0.6797, -0.9031), (-3.78, 0.1682, -0.2161), (-4.597, 1.127, -0.6499), (-6.802, 1.335, -1.412), (-6.33, 0.1682, -0.6293), (-3.188, 1.495, -0.5484), (-5.113, 1.958, -1.114), (-2.503, 0.1682, -0.09555), (-1.68, 1.814, -0.5378), (-0.8291, 0.1682, -0.02915), (-3.365, 2.486, -0.9397), (-1.069, 0.04329, -0.0837), (0.677, 0.04329, -0.07936), (-2.74, 0.04329, -0.1671), (-4.016, 0.04329, -0.2999), (-5.345, 0.04329, -0.4997), (-1.901, -1.603, -0.6276), (-3.343, -2.274, -1.037), (-3.415, -1.283, -0.6504), (-5.092, -1.747, -1.215), (-4.829, -0.9157, -0.7705), (-6.78, -1.123, -1.517), (-6.566, 0.04329, -0.7368), (-7.038, -0.4682, -1.042), (-7.951, -0.7399, -1.49), (-9.914, 0.04329, -1.637), (-0.4087, -0.2066, -0.167), (0.8154, -0.2066, -0.167), (-2.071, -0.2066, -0.2087), (-3.339, -0.2066, -0.3096), (-5.201, -0.2066, -0.5626), (-1.236, -1.853, -0.651), (-2.67, -2.524, -0.9876), (-2.742, -1.533, -0.6408), (-4.409, -1.997, -1.122), (-4.148, -1.166, -0.7227), (-6.088, -1.373, -1.378), (-5.874, -0.2066, -0.6838), (-6.343, -0.7181, -0.9465), (-7.252, -0.9898, -1.331), (-9.054, -0.1054, -1.458), (-5.081, -1.872, -1.209), (-3.156, -1.408, -0.6438), (-0.797, -0.08166, -0.1245), (-4.565, -1.041, -0.7452), (-3.748, -0.08166, -0.3114), (-2.471, -0.08166, -0.1909), (-6.77, -1.248, -1.507), (-6.298, -0.08166, -0.7246), (-6.768, -0.5931, -0.9984), (-1.648, -1.728, -0.6331), (-7.94, -0.8648, -1.484), (-3.333, -2.399, -1.035), (-1.901, 1.69, -0.6276), (-3.343, 2.361, -1.037), (-3.415, 1.37, -0.6504), (-5.092, 1.833, -1.215), (-4.829, 1.002, -0.7705), (-6.78, 1.21, -1.517), (-7.038, 0.5547, -1.042), (-7.951, 0.8264, -1.49), (-0.4087, 0.2932, -0.167), (0.8154, 0.2932, -0.167), (-2.071, 0.2932, -0.2087), (-3.339, 0.2932, -0.3096), (-5.201, 0.2932, -0.5626), (-1.236, 1.939, -0.651), (-2.67, 2.611, -0.9876), (-2.742, 1.62, -0.6408), (-4.409, 2.083, -1.122), (-4.148, 1.252, -0.7227), (-6.088, 1.46, -1.378), (-5.874, 0.2932, -0.6838), (-6.343, 0.8046, -0.9465), (-7.252, 1.076, -1.331), (-9.054, 0.192, -1.458), (-5.081, 1.958, -1.209), (-3.156, 1.495, -0.6438), (-0.797, 0.1682, -0.1245), (-4.565, 1.127, -0.7452), (-3.748, 0.1682, -0.3114), (-2.471, 0.1682, -0.1909), (-6.77, 1.335, -1.507), (-6.298, 0.1682, -0.7246), (-6.768, 0.6797, -0.9984), (-1.648, 1.814, -0.6331), (-7.94, 0.9514, -1.484), (-3.333, 2.486, -1.035)], [], [(2, 29, 30, 3), (36, 33, 9, 10, 37), (38, 25, 26, 4), (36, 33, 9, 8, 31, 35), (4, 26, 27, 5), (35, 31, 8, 11, 25, 38), (39, 12, 19, 28, 46), (38, 25, 11, 12, 39), (46, 28, 24, 6), (36, 33, 32, 0), (6, 24, 23, 7), (0, 32, 34, 1), (46, 28, 19, 22, 49), (35, 31, 29, 2), (24, 20, 21, 23), (25, 11, 17, 26), (26, 17, 18, 27), (28, 19, 20, 24), (31, 8, 15, 29), (29, 15, 16, 30), (33, 9, 13, 32), (32, 13, 14, 34), (42, 43, 72, 71), (36, 37, 52, 51, 75), (38, 44, 68, 67), (36, 35, 73, 50, 51, 75), (44, 45, 69, 68), (35, 38, 67, 53, 50, 73), (39, 46, 70, 61, 54), (38, 39, 54, 53, 67), (46, 47, 66, 70), (36, 40, 74, 75), (47, 48, 65, 66), (40, 41, 76, 74), (46, 49, 64, 61, 70), (35, 42, 71, 73), (66, 65, 63, 62), (67, 68, 59, 53), (68, 69, 60, 59), (70, 66, 62, 61), (73, 71, 57, 50), (71, 72, 58, 57), (75, 74, 55, 51), (74, 76, 56, 55), (84, 85, 107, 108), (77, 78, 93, 92, 109), (80, 86, 110, 111), (77, 79, 112, 94, 92, 109), (86, 87, 113, 110), (79, 80, 111, 95, 94, 112), (81, 88, 114, 103, 96), (80, 81, 96, 95, 111), (88, 89, 115, 114), (77, 82, 116, 109), (89, 90, 117, 115), (82, 83, 118, 116), (88, 91, 106, 103, 114), (79, 84, 108, 112), (115, 117, 105, 104), (111, 110, 101, 95), (110, 113, 102, 101), (114, 115, 104, 103), (112, 108, 99, 94), (108, 107, 100, 99), (109, 116, 97, 92), (116, 118, 98, 97), (121, 143, 142, 122), (77, 144, 127, 128, 78), (80, 146, 145, 123), (77, 144, 127, 129, 147, 79), (123, 145, 148, 124), (79, 147, 129, 130, 146, 80), (81, 131, 138, 149, 88), (80, 146, 130, 131, 81), (88, 149, 150, 125), (77, 144, 151, 119), (125, 150, 152, 126), (119, 151, 153, 120), (88, 149, 138, 141, 91), (79, 147, 143, 121), (150, 139, 140, 152), (146, 130, 136, 145), (145, 136, 137, 148), (149, 138, 139, 150), (147, 129, 134, 143), (143, 134, 135, 142), (144, 127, 132, 151), (151, 132, 133, 153), (51, 55, 132, 127), (18, 17, 101, 102), (55, 56, 133, 132), (19, 12, 96, 103), (50, 57, 134, 129), (20, 19, 103, 104), (57, 58, 135, 134), (21, 20, 104, 105), (69, 45, 124, 148), (53, 59, 136, 130), (22, 19, 103, 106), (59, 60, 137, 136), (3, 30, 107, 85), (30, 16, 100, 107), (54, 61, 138, 131), (61, 62, 139, 138), (37, 10, 93, 78), (36, 0, 82, 77), (62, 63, 140, 139), (0, 1, 83, 82), (61, 64, 141, 138), (35, 2, 84, 79), (72, 43, 122, 142), (58, 72, 142, 135), (2, 3, 85, 84), (1, 34, 118, 83), (38, 4, 86, 80), (52, 37, 78, 128), (27, 18, 102, 113), (4, 5, 87, 86), (40, 36, 77, 119), (46, 6, 89, 88), (41, 40, 119, 120), (6, 7, 90, 89), (76, 41, 120, 153), (42, 35, 79, 121), (60, 69, 148, 137), (43, 42, 121, 122), (23, 21, 105, 117), (10, 9, 92, 93), (44, 38, 80, 123), (34, 14, 98, 118), (8, 9, 92, 94), (45, 44, 123, 124), (49, 22, 106, 91), (11, 8, 94, 95), (47, 46, 88, 125), (7, 23, 117, 90), (12, 11, 95, 96), (48, 47, 125, 126), (13, 9, 92, 97), (63, 65, 152, 140), (51, 52, 128, 127), (14, 13, 97, 98), (56, 76, 153, 133), (51, 50, 129, 127), (15, 8, 94, 99), (64, 49, 91, 141), (50, 53, 130, 129), (16, 15, 99, 100), (65, 48, 126, 152), (53, 54, 131, 130), (5, 27, 113, 87), (17, 11, 95, 101)])
me_cube_003.materials.append(mat_fronds)
me_cube_003.use_remesh_preserve_volume = False
me_cube_003.use_remesh_preserve_attributes = False
me_cube_003.use_mirror_vertex_groups = False
me_cube_003.update()
me_mesh = bpy.data.meshes.new('Mesh')
me_mesh.from_pydata([(0.4442, -0.965, -1.223e-07), (1.562e-07, -0.5208, -1.031e-07), (-0.4442, -0.965, -1.251e-07), (4.029e-07, -1.409, -1.444e-07), (0.3418, -0.965, 0.5939), (-0.04459, -0.5772, 0.5847), (-0.4326, -0.965, 0.5755), (-0.04459, -1.353, 0.5847), (0.1945, -0.965, 1.186), (-0.1405, -0.6276, 1.17), (-0.478, -0.965, 1.154), (-0.1405, -1.302, 1.17), (0.04493, -0.965, 1.77), (-0.2461, -0.6715, 1.75), (-0.5399, -0.965, 1.73), (-0.2461, -1.259, 1.75), (-0.08282, -0.965, 2.343), (-0.3373, -0.7086, 2.322), (-0.5944, -0.965, 2.3), (-0.3373, -1.221, 2.322), (-0.1779, -0.965, 2.9), (-0.4029, -0.739, 2.88), (-0.6299, -0.965, 2.86), (-0.4029, -1.191, 2.88), (-0.2375, -0.965, 3.435), (-0.4395, -0.7628, 3.419), (-0.6427, -0.965, 3.404), (-0.4395, -1.167, 3.419), (-0.2625, -0.965, 3.943), (-0.4471, -0.7805, 3.936), (-0.6322, -0.965, 3.929), (-0.4471, -1.15, 3.936), (-0.2529, -0.965, 4.42), (-0.425, -0.7926, 4.425), (-0.5969, -0.965, 4.431), (-0.425, -1.137, 4.425), (-0.206, -0.965, 4.858), (-0.3688, -0.8001, 4.882), (-0.531, -0.965, 4.906), (-0.3688, -1.13, 4.882), (-0.1154, -0.965, 5.254), (-0.2693, -0.8035, 5.302), (-0.4229, -0.965, 5.35), (-0.2693, -1.126, 5.302), (0.02911, -0.965, 5.603), (-0.1121, -0.804, 5.68), (-0.2533, -0.965, 5.757), (-0.1121, -1.126, 5.68), (0.2402, -0.965, 5.905), (0.1199, -0.804, 6.012), (-0.0004655, -0.965, 6.119), (0.1199, -1.126, 6.012)], [], [(0, 4, 7, 3), (1, 5, 4, 0), (2, 6, 5, 1), (3, 7, 6, 2), (4, 8, 11, 7), (5, 9, 8, 4), (6, 10, 9, 5), (7, 11, 10, 6), (8, 12, 15, 11), (9, 13, 12, 8), (10, 14, 13, 9), (11, 15, 14, 10), (12, 16, 19, 15), (13, 17, 16, 12), (14, 18, 17, 13), (15, 19, 18, 14), (16, 20, 23, 19), (17, 21, 20, 16), (18, 22, 21, 17), (19, 23, 22, 18), (20, 24, 27, 23), (21, 25, 24, 20), (22, 26, 25, 21), (23, 27, 26, 22), (24, 28, 31, 27), (25, 29, 28, 24), (26, 30, 29, 25), (27, 31, 30, 26), (28, 32, 35, 31), (29, 33, 32, 28), (30, 34, 33, 29), (31, 35, 34, 30), (32, 36, 39, 35), (33, 37, 36, 32), (34, 38, 37, 33), (35, 39, 38, 34), (36, 40, 43, 39), (37, 41, 40, 36), (38, 42, 41, 37), (39, 43, 42, 38), (40, 44, 47, 43), (41, 45, 44, 40), (42, 46, 45, 41), (43, 47, 46, 42), (44, 48, 51, 47), (45, 49, 48, 44), (46, 50, 49, 45), (47, 51, 50, 46)])
me_mesh.polygons.foreach_set('use_smooth', [True] * 48)
_uv = me_mesh.uv_layers.new(name='UVMap')
_uv.uv.foreach_set('vector', [0.9444, -0.7796, 0.9483, -0.5326, 0.7031, -0.5326, 0.6998, -0.7769, 0.2107, -0.7769, 0.2074, -0.5326, -0.0378, -0.5326, -0.03393, -0.7796, 0.4552, -0.7744, 0.4552, -0.5329, 0.2074, -0.5326, 0.2107, -0.7769, 0.6998, -0.7769, 0.7031, -0.5326, 0.4552, -0.5329, 0.4552, -0.7744, 0.9483, -0.5326, 0.9441, -0.2871, 0.7004, -0.2876, 0.7031, -0.5326, 0.2074, -0.5326, 0.2101, -0.2876, -0.03362, -0.2871, -0.0378, -0.5326, 0.4552, -0.5329, 0.4552, -0.2879, 0.2101, -0.2876, 0.2074, -0.5326, 0.7031, -0.5326, 0.7004, -0.2876, 0.4552, -0.2879, 0.4552, -0.5329, 0.9441, -0.2871, 0.9398, -0.0453, 0.6978, -0.04576, 0.7004, -0.2876, 0.2101, -0.2876, 0.2126, -0.04576, -0.02933, -0.0453, -0.03362, -0.2871, 0.4552, -0.2879, 0.4552, -0.04601, 0.2126, -0.04576, 0.2101, -0.2876, 0.7004, -0.2876, 0.6978, -0.04576, 0.4552, -0.04601, 0.4552, -0.2879, 0.9398, -0.0453, 0.9367, 0.1912, 0.6958, 0.1909, 0.6978, -0.04576, 0.2126, -0.04576, 0.2146, 0.1909, -0.02618, 0.1912, -0.02933, -0.0453, 0.4552, -0.04601, 0.4552, 0.1907, 0.2146, 0.1909, 0.2126, -0.04576, 0.6978, -0.04576, 0.6958, 0.1909, 0.4552, 0.1907, 0.4552, -0.04601, 0.9367, 0.1912, 0.9347, 0.4207, 0.6944, 0.4205, 0.6958, 0.1909, 0.2146, 0.1909, 0.2161, 0.4205, -0.02423, 0.4207, -0.02618, 0.1912, 0.4552, 0.1907, 0.4552, 0.4204, 0.2161, 0.4205, 0.2146, 0.1909, 0.6958, 0.1909, 0.6944, 0.4205, 0.4552, 0.4204, 0.4552, 0.1907, 0.9347, 0.4207, 0.9339, 0.6414, 0.6933, 0.6413, 0.6944, 0.4205, 0.2161, 0.4205, 0.2172, 0.6413, -0.02341, 0.6414, -0.02423, 0.4207, 0.4552, 0.4204, 0.4552, 0.6413, 0.2172, 0.6413, 0.2161, 0.4205, 0.6944, 0.4205, 0.6933, 0.6413, 0.4552, 0.6413, 0.4552, 0.4204, 0.9339, 0.6414, 0.9342, 0.8516, 0.6926, 0.8516, 0.6933, 0.6413, 0.2172, 0.6413, 0.2179, 0.8516, -0.02371, 0.8516, -0.02341, 0.6414, 0.4552, 0.6413, 0.4552, 0.8517, 0.2179, 0.8516, 0.2172, 0.6413, 0.6933, 0.6413, 0.6926, 0.8516, 0.4552, 0.8517, 0.4552, 0.6413, 0.9342, 0.8516, 0.9357, 1.05, 0.6921, 1.05, 0.6926, 0.8516, 0.2179, 0.8516, 0.2184, 1.05, -0.02524, 1.05, -0.02371, 0.8516, 0.4552, 0.8517, 0.4552, 1.05, 0.2184, 1.05, 0.2179, 0.8516, 0.6926, 0.8516, 0.6921, 1.05, 0.4552, 1.05, 0.4552, 0.8517, 0.9357, 1.05, 0.9391, 1.237, 0.6921, 1.237, 0.6921, 1.05, 0.2184, 1.05, 0.2184, 1.237, -0.02857, 1.237, -0.02524, 1.05, 0.4552, 1.05, 0.4552, 1.238, 0.2184, 1.237, 0.2184, 1.05, 0.6921, 1.05, 0.6921, 1.237, 0.4552, 1.238, 0.4552, 1.05, 0.9391, 1.237, 0.9459, 1.413, 0.6939, 1.414, 0.6921, 1.237, 0.2184, 1.237, 0.2166, 1.414, -0.03544, 1.413, -0.02857, 1.237, 0.4552, 1.238, 0.4552, 1.415, 0.2166, 1.414, 0.2184, 1.237, 0.6921, 1.237, 0.6939, 1.414, 0.4552, 1.415, 0.4552, 1.238, 0.9459, 1.413, 0.9612, 1.582, 0.7017, 1.586, 0.6939, 1.414, 0.2166, 1.414, 0.2088, 1.586, -0.05069, 1.582, -0.03544, 1.413, 0.4552, 1.415, 0.4552, 1.589, 0.2088, 1.586, 0.2166, 1.414, 0.6939, 1.414, 0.7017, 1.586, 0.4552, 1.589, 0.4552, 1.415, 0.9612, 1.582, 0.999, 1.751, 0.7307, 1.768, 0.7017, 1.586, 0.2088, 1.586, 0.1798, 1.768, -0.08848, 1.751, -0.05069, 1.582, 0.4552, 1.589, 0.4552, 1.78, 0.1798, 1.768, 0.2088, 1.586, 0.7017, 1.586, 0.7307, 1.768, 0.4552, 1.78, 0.4552, 1.589])
me_mesh.materials.append(mat_palm_wood)
me_mesh.use_remesh_preserve_volume = False
me_mesh.use_remesh_preserve_attributes = False
me_mesh.use_mirror_vertex_groups = False
me_mesh.update()

# ---- objects
ob_trunk_009 = bpy.data.objects.new('trunk.009', me_cube_019)
ob_trunk_008 = bpy.data.objects.new('trunk.008', me_cube_018)
ob_trunk_007 = bpy.data.objects.new('trunk.007', me_cube_017)
ob_trunk_006 = bpy.data.objects.new('trunk.006', me_cube_016)
ob_trunk_005 = bpy.data.objects.new('trunk.005', me_cube_015)
ob_trunk_004 = bpy.data.objects.new('trunk.004', me_cube_013)
ob_trunk_003 = bpy.data.objects.new('trunk.003', me_cube_012)
ob_trunk_002 = bpy.data.objects.new('trunk.002', me_cube_011)
ob_trunk_001 = bpy.data.objects.new('trunk.001', me_cube_010)
ob_trunk = bpy.data.objects.new('trunk', me_cube_003)
ob_frond = bpy.data.objects.new('frond', me_mesh)

# ---- transforms, parenting, visibility, modifiers, constraints
ob_trunk_009.location = (-0.01469, -0.6922, 5.915)
ob_trunk_009.rotation_euler = (-0.2963, -0.483, -1.422)
ob_trunk_009.scale = (0.3061, 0.5039, 0.4711)
ob_trunk_009.lineart.crease_threshold = 0.0
ob_trunk_008.location = (0.305, -0.9153, 6.064)
ob_trunk_008.rotation_euler = (0.1381, -0.1374, -3.2)
ob_trunk_008.scale = (0.1961, 0.2639, 0.2639)
ob_trunk_008.lineart.crease_threshold = 0.0
ob_trunk_007.location = (0.1237, -1.06, 6.161)
ob_trunk_007.rotation_euler = (-0.004293, 0.283, -5.109)
ob_trunk_007.scale = (0.1549, 0.2083, 0.2083)
ob_trunk_007.lineart.crease_threshold = 0.0
ob_trunk_006.location = (-0.1912, -0.9643, 6.076)
ob_trunk_006.rotation_euler = (-0.06197, 0.1187, -6.088)
ob_trunk_006.scale = (0.2569, 0.3456, 0.3456)
ob_trunk_006.lineart.crease_threshold = 0.0
ob_trunk_005.location = (0.1319, -0.6934, 6.051)
ob_trunk_005.rotation_euler = (0.263, -0.003771, -1.991)
ob_trunk_005.scale = (0.247, 0.3322, 0.3322)
ob_trunk_005.lineart.crease_threshold = 0.0
ob_trunk_004.location = (0.2333, -1.124, 6.179)
ob_trunk_004.rotation_euler = (0.04455, -0.01891, 2.054)
ob_trunk_004.scale = (0.2219, 0.3601, 0.381)
ob_trunk_004.lineart.crease_threshold = 0.0
ob_trunk_003.location = (-0.109, -1.276, 5.916)
ob_trunk_003.rotation_euler = (-0.0292, 0.2815, -5.198)
ob_trunk_003.scale = (0.2569, 0.3456, 0.3456)
ob_trunk_003.lineart.crease_threshold = 0.0
ob_trunk_002.location = (0.2812, -0.9438, 6.138)
ob_trunk_002.rotation_euler = (0.247, 0.1396, -4.027)
ob_trunk_002.scale = (0.1549, 0.2083, 0.2083)
ob_trunk_002.lineart.crease_threshold = 0.0
ob_trunk_001.location = (0.3437, -0.8137, 5.931)
ob_trunk_001.rotation_euler = (0.04991, -0.1881, -2.968)
ob_trunk_001.scale = (0.2459, 0.4344, 0.4347)
ob_trunk_001.lineart.crease_threshold = 0.0
ob_trunk.location = (-0.1055, -0.8106, 6.052)
ob_trunk.rotation_euler = (-0.2058, 0.06707, -0.8526)
ob_trunk.scale = (0.3254, 0.4378, 0.4378)
ob_trunk.lineart.crease_threshold = 0.0
ob_frond.location = (0.0, 0.0, 0.0)
ob_frond.lineart.crease_threshold = 0.0

# ---- collection membership
col_collection_1.objects.link(ob_trunk_009)
col_collection_1.objects.link(ob_trunk_008)
col_collection_1.objects.link(ob_trunk_007)
col_collection_1.objects.link(ob_trunk_006)
col_collection_1.objects.link(ob_trunk_005)
col_collection_1.objects.link(ob_trunk_004)
col_collection_1.objects.link(ob_trunk_003)
col_collection_1.objects.link(ob_trunk_002)
col_collection_1.objects.link(ob_trunk_001)
col_collection_1.objects.link(ob_trunk)
col_collection_1.objects.link(ob_frond)

# ---- scene / render settings (as saved in the file)
scene.frame_start = 1; scene.frame_end = 250; scene.frame_set(0)
scene.render.engine = 'CYCLES'
scene.render.resolution_percentage = 50
scene.render.dither_intensity = 0.0
scene.cycles.use_denoising = False
scene.cycles.samples = 128
scene.cycles.sampling_pattern = 'TABULATED_SOBOL'
scene.cycles.light_sampling_threshold = 0.0
scene.cycles.use_adaptive_sampling = False
scene.cycles.use_light_tree = False
scene.cycles.blur_glossy = 0.0
scene.cycles.sample_clamp_indirect = 0.0
scene.view_settings.view_transform = 'Standard'
bpy.context.view_layer.update()

# ---- added for rendering (the .blend has no active camera and no usable light): camera, sun
cam_auto = bpy.data.cameras.new('AutoCamera')
cam_auto.lens = 50.0
cam_auto.sensor_width = 36.0
cam_auto.clip_end = 1000.0
ob_auto_camera = bpy.data.objects.new('AutoCamera', cam_auto)
scene.collection.objects.link(ob_auto_camera)
ob_auto_camera.location = (10.2445, -13.3793, 11.6541)
ob_auto_camera.rotation_euler = (1.09748, -7.21219e-08, 0.694738)
scene.camera = ob_auto_camera
light_auto_sun = bpy.data.lights.new('AutoSun', 'SUN')
light_auto_sun.energy = 3.0
light_auto_sun.angle = 0.0523599
ob_auto_sun = bpy.data.objects.new('AutoSun', light_auto_sun)
scene.collection.objects.link(ob_auto_sun)
ob_auto_sun.rotation_euler = (0.872665, 0.174533, 0.523599)
bpy.context.view_layer.update()
